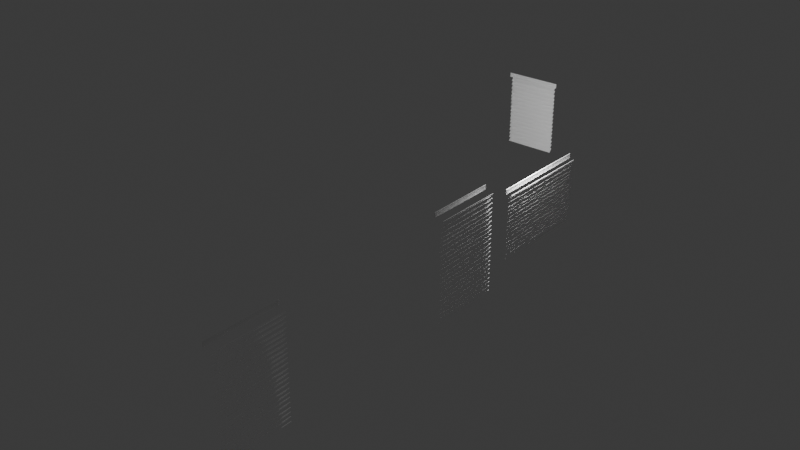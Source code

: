 # Source: Window_Shades_Bed_and_Bath.blend  (saved by Blender 4.0.36; exported with 4.5.12 LTS)
import bpy
from mathutils import Matrix  # noqa: F401  (used for matrix-valued properties, if any)

bpy.ops.wm.read_factory_settings(use_empty=True)
scene = bpy.context.scene
scene.name = 'Scene'

# ---- collections
col_collection = bpy.data.collections.new('Collection'); scene.collection.children.link(col_collection)

# ---- materials (node trees are filled in below, after node groups)
mat_material_008 = bpy.data.materials.new('Material.008')
mat_material_008.use_transparent_shadow = False
mat_material_036 = bpy.data.materials.new('Material.036')
mat_material_036.use_transparent_shadow = False

# ---- material node trees
mat_material_008.use_nodes = True; mat_material_008.node_tree.nodes.clear()
_N = mat_material_008.node_tree.nodes; _L = mat_material_008.node_tree.links
n0 = _N.new('ShaderNodeBsdfPrincipled'); n0.name = 'Principled BSDF'; n0.location = (10, 300)
n0.inputs[0].default_value = (0.9001, 0.9001, 0.9001, 1.0)
n0.inputs[2].default_value = 0.0
n0.inputs[3].default_value = 1.0
n0.inputs[13].default_value = 0.3491
n0.inputs[25].default_value = 1.0
n1 = _N.new('ShaderNodeOutputMaterial'); n1.name = 'Material Output'; n1.location = (300, 300)
_L.new(n0.outputs[0], n1.inputs[0])
n1.is_active_output = True
mat_material_036.use_nodes = True; mat_material_036.node_tree.nodes.clear()
_N = mat_material_036.node_tree.nodes; _L = mat_material_036.node_tree.links
n0 = _N.new('ShaderNodeBsdfPrincipled'); n0.name = 'Principled BSDF'; n0.location = (10, 300)
n0.inputs[0].default_value = (1.0, 1.0, 1.0, 1.0)
n0.inputs[3].default_value = 1.45
n1 = _N.new('ShaderNodeOutputMaterial'); n1.name = 'Material Output'; n1.location = (300, 300)
_L.new(n0.outputs[0], n1.inputs[0])
n1.is_active_output = True

# ---- world
world_world = bpy.data.worlds.new('World'); scene.world = world_world
world_world.use_nodes = True; world_world.node_tree.nodes.clear()
_N = world_world.node_tree.nodes; _L = world_world.node_tree.links
n0 = _N.new('ShaderNodeOutputWorld'); n0.name = 'World Output'; n0.location = (300, 300)
n1 = _N.new('ShaderNodeBackground'); n1.name = 'Background'; n1.location = (10, 300)
n1.inputs[0].default_value = (0.05088, 0.05088, 0.05088, 1.0)
_L.new(n1.outputs[0], n0.inputs[0])
n0.is_active_output = True
world_world.color = (0.05088, 0.05088, 0.05088)
world_world.use_sun_shadow = False
world_world.sun_shadow_jitter_overblur = 0.0

# ---- lights
light_light = bpy.data.lights.new('Light', 'POINT')
light_light.transmission_factor = 0.0
light_light.use_soft_falloff = False
light_light.energy = 1000.0
light_light.shadow_soft_size = 0.1
light_light.shadow_maximum_resolution = 0.006
light_light.use_absolute_resolution = True

# ---- meshes
me_cube_391 = bpy.data.meshes.new('Cube.391')
me_cube_391.from_pydata([(-0.1993, 1.62, -1.167), (-0.1993, 1.775, -1.167), (-0.1993, 1.62, 1.185), (-0.1993, 1.775, 1.185), (-0.2317, 1.62, -1.167), (-0.2214, 1.775, -1.167), (-0.2317, 1.62, 1.185), (-0.2214, 1.775, 1.185), (-0.1993, 1.642, -1.167), (-0.1993, 1.665, -1.167), (-0.1993, 1.687, -1.167), (-0.1993, 1.709, -1.167), (-0.1993, 1.731, -1.167), (-0.1993, 1.753, -1.167), (-0.1993, 1.753, 1.185), (-0.1993, 1.731, 1.185), (-0.1993, 1.709, 1.185), (-0.1993, 1.687, 1.185), (-0.1993, 1.665, 1.185), (-0.1993, 1.642, 1.185), (-0.2278, 1.753, 1.185), (-0.2278, 1.731, 1.185), (-0.2214, 1.709, 1.185), (-0.2317, 1.687, 1.185), (-0.2317, 1.665, 1.185), (-0.2317, 1.642, 1.185), (-0.2278, 1.753, -1.167), (-0.2278, 1.731, -1.167), (-0.2214, 1.709, -1.167), (-0.2317, 1.687, -1.167), (-0.2317, 1.665, -1.167), (-0.2317, 1.642, -1.167), (-0.05197, -1.721, -1.14), (-0.05564, -1.721, 1.139), (0.0624, -1.584, -1.14), (0.05873, -1.584, 1.139), (-0.04038, -1.73, -1.14), (-0.04405, -1.73, 1.139), (0.07399, -1.594, -1.14), (0.07032, -1.594, 1.139), (-0.05197, -1.571, -1.14), (-0.05564, -1.571, 1.139), (0.0624, -1.435, -1.14), (0.05873, -1.435, 1.139), (-0.04038, -1.581, -1.14), (-0.04405, -1.581, 1.139), (0.07399, -1.444, -1.14), (0.07032, -1.444, 1.139), (-0.05197, -1.433, -1.14), (-0.05564, -1.433, 1.139), (0.0624, -1.297, -1.14), (0.05873, -1.297, 1.139), (-0.04038, -1.443, -1.14), (-0.04405, -1.443, 1.139), (0.07399, -1.307, -1.14), (0.07032, -1.307, 1.139), (-0.05197, -1.3, -1.14), (-0.05564, -1.3, 1.139), (0.0624, -1.164, -1.14), (0.05873, -1.164, 1.139), (-0.04038, -1.31, -1.14), (-0.04405, -1.31, 1.139), (0.07399, -1.174, -1.14), (0.07032, -1.174, 1.139), (-0.05197, -1.142, -1.14), (-0.05564, -1.142, 1.139), (0.0624, -1.005, -1.14), (0.05873, -1.005, 1.139), (-0.04038, -1.152, -1.14), (-0.04405, -1.152, 1.139), (0.07399, -1.015, -1.14), (0.07032, -1.015, 1.139), (-0.05197, -0.9924, -1.14), (-0.05564, -0.9924, 1.139), (0.0624, -0.8561, -1.14), (0.05873, -0.8561, 1.139), (-0.04038, -1.002, -1.14), (-0.04405, -1.002, 1.139), (0.07399, -0.8658, -1.14), (0.07032, -0.8658, 1.139), (-0.05197, -0.8545, -1.14), (-0.05564, -0.8545, 1.139), (0.0624, -0.7182, -1.14), (0.05873, -0.7182, 1.139), (-0.04038, -0.8642, -1.14), (-0.04405, -0.8642, 1.139), (0.07399, -0.7279, -1.14), (0.07032, -0.7279, 1.139), (-0.05197, -0.7215, -1.14), (-0.05564, -0.7215, 1.139), (0.0624, -0.5852, -1.14), (0.05873, -0.5852, 1.139), (-0.04038, -0.7313, -1.14), (-0.04405, -0.7313, 1.139), (0.07399, -0.595, -1.14), (0.07032, -0.595, 1.139), (-0.05197, -0.5661, -1.14), (-0.05564, -0.5661, 1.139), (0.0624, -0.4298, -1.14), (0.05873, -0.4298, 1.139), (-0.04038, -0.5758, -1.14), (-0.04405, -0.5758, 1.139), (0.07399, -0.4395, -1.14), (0.07032, -0.4395, 1.139), (-0.05197, -0.4166, -1.14), (-0.05564, -0.4166, 1.139), (0.0624, -0.2803, -1.14), (0.05873, -0.2803, 1.139), (-0.04038, -0.4264, -1.14), (-0.04405, -0.4264, 1.139), (0.07399, -0.2901, -1.14), (0.07032, -0.2901, 1.139), (-0.05197, -0.2788, -1.14), (-0.05564, -0.2788, 1.139), (0.0624, -0.1425, -1.14), (0.05873, -0.1425, 1.139), (-0.04038, -0.2885, -1.14), (-0.04405, -0.2885, 1.139), (0.07399, -0.1522, -1.14), (0.07032, -0.1522, 1.139), (-0.05197, -0.1458, -1.14), (-0.05564, -0.1458, 1.139), (0.0624, -0.009523, -1.14), (0.05873, -0.009523, 1.139), (-0.04038, -0.1555, -1.14), (-0.04405, -0.1555, 1.139), (0.07399, -0.01925, -1.14), (0.07032, -0.01925, 1.139), (-0.05197, 0.01264, -1.14), (-0.05564, 0.01264, 1.139), (0.0624, 0.1489, -1.14), (0.05873, 0.1489, 1.139), (-0.04038, 0.002911, -1.14), (-0.04405, 0.002911, 1.139), (0.07399, 0.1392, -1.14), (0.07032, 0.1392, 1.139), (-0.05197, 0.1621, -1.14), (-0.05564, 0.1621, 1.139), (0.0624, 0.2984, -1.14), (0.05873, 0.2984, 1.139), (-0.04038, 0.1524, -1.14), (-0.04405, 0.1524, 1.139), (0.07399, 0.2887, -1.14), (0.07032, 0.2887, 1.139), (-0.05197, 0.2999, -1.14), (-0.05564, 0.2999, 1.139), (0.0624, 0.4362, -1.14), (0.05873, 0.4362, 1.139), (-0.04038, 0.2902, -1.14), (-0.04405, 0.2902, 1.139), (0.07399, 0.4265, -1.14), (0.07032, 0.4265, 1.139), (-0.05197, 0.4329, -1.14), (-0.05564, 0.4329, 1.139), (0.0624, 0.5692, -1.14), (0.05873, 0.5692, 1.139), (-0.04038, 0.4232, -1.14), (-0.04405, 0.4232, 1.139), (0.07399, 0.5595, -1.14), (0.07032, 0.5595, 1.139), (-0.05197, 0.5823, -1.14), (-0.05564, 0.5823, 1.139), (0.0624, 0.7186, -1.14), (0.05873, 0.7186, 1.139), (-0.04038, 0.5726, -1.14), (-0.04405, 0.5726, 1.139), (0.07399, 0.7089, -1.14), (0.07032, 0.7089, 1.139), (-0.05197, 0.7318, -1.14), (-0.05564, 0.7318, 1.139), (0.0624, 0.8681, -1.14), (0.05873, 0.8681, 1.139), (-0.04038, 0.722, -1.14), (-0.04405, 0.722, 1.139), (0.07399, 0.8583, -1.14), (0.07032, 0.8583, 1.139), (-0.05197, 0.8696, -1.14), (-0.05564, 0.8696, 1.139), (0.0624, 1.006, -1.14), (0.05873, 1.006, 1.139), (-0.04038, 0.8599, -1.14), (-0.04405, 0.8599, 1.139), (0.07399, 0.9962, -1.14), (0.07032, 0.9962, 1.139), (-0.05197, 1.003, -1.14), (-0.05564, 1.003, 1.139), (0.0624, 1.139, -1.14), (0.05873, 1.139, 1.139), (-0.04038, 0.9928, -1.14), (-0.04405, 0.9928, 1.139), (0.07399, 1.129, -1.14), (0.07032, 1.129, 1.139), (-0.05197, 1.161, -1.14), (-0.05564, 1.161, 1.139), (0.0624, 1.297, -1.14), (0.05873, 1.297, 1.139), (-0.04038, 1.151, -1.14), (-0.04405, 1.151, 1.139), (0.07399, 1.288, -1.14), (0.07032, 1.288, 1.139), (-0.05197, 1.31, -1.14), (-0.05564, 1.31, 1.139), (0.0624, 1.447, -1.14), (0.05873, 1.447, 1.139), (-0.04038, 1.301, -1.14), (-0.04405, 1.301, 1.139), (0.07399, 1.437, -1.14), (0.07032, 1.437, 1.139), (-0.05197, 1.448, -1.14), (-0.05564, 1.448, 1.139), (0.0624, 1.585, -1.14), (0.05873, 1.585, 1.139), (-0.04038, 1.439, -1.14), (-0.04405, 1.439, 1.139), (0.07399, 1.575, -1.14), (0.07032, 1.575, 1.139)], [], [(13, 1, 3, 14), (14, 3, 7, 20), (20, 7, 5, 26), (26, 5, 1, 13), (2, 6, 4, 0), (7, 3, 1, 5), (4, 31, 8, 0), (31, 30, 9, 8), (30, 29, 10, 9), (29, 28, 11, 10), (28, 27, 12, 11), (27, 26, 13, 12), (6, 25, 31, 4), (25, 24, 30, 31), (24, 23, 29, 30), (23, 22, 28, 29), (22, 21, 27, 28), (21, 20, 26, 27), (2, 19, 25, 6), (19, 18, 24, 25), (18, 17, 23, 24), (17, 16, 22, 23), (16, 15, 21, 22), (15, 14, 20, 21), (0, 8, 19, 2), (8, 9, 18, 19), (9, 10, 17, 18), (10, 11, 16, 17), (11, 12, 15, 16), (12, 13, 14, 15), (32, 33, 35, 34), (36, 38, 39, 37), (32, 34, 38, 36), (33, 32, 36, 37), (35, 33, 37, 39), (34, 35, 39, 38), (40, 41, 43, 42), (44, 46, 47, 45), (40, 42, 46, 44), (41, 40, 44, 45), (43, 41, 45, 47), (42, 43, 47, 46), (48, 49, 51, 50), (52, 54, 55, 53), (48, 50, 54, 52), (49, 48, 52, 53), (51, 49, 53, 55), (50, 51, 55, 54), (56, 57, 59, 58), (60, 62, 63, 61), (56, 58, 62, 60), (57, 56, 60, 61), (59, 57, 61, 63), (58, 59, 63, 62), (64, 65, 67, 66), (68, 70, 71, 69), (64, 66, 70, 68), (65, 64, 68, 69), (67, 65, 69, 71), (66, 67, 71, 70), (72, 73, 75, 74), (76, 78, 79, 77), (72, 74, 78, 76), (73, 72, 76, 77), (75, 73, 77, 79), (74, 75, 79, 78), (80, 81, 83, 82), (84, 86, 87, 85), (80, 82, 86, 84), (81, 80, 84, 85), (83, 81, 85, 87), (82, 83, 87, 86), (88, 89, 91, 90), (92, 94, 95, 93), (88, 90, 94, 92), (89, 88, 92, 93), (91, 89, 93, 95), (90, 91, 95, 94), (96, 97, 99, 98), (100, 102, 103, 101), (96, 98, 102, 100), (97, 96, 100, 101), (99, 97, 101, 103), (98, 99, 103, 102), (104, 105, 107, 106), (108, 110, 111, 109), (104, 106, 110, 108), (105, 104, 108, 109), (107, 105, 109, 111), (106, 107, 111, 110), (112, 113, 115, 114), (116, 118, 119, 117), (112, 114, 118, 116), (113, 112, 116, 117), (115, 113, 117, 119), (114, 115, 119, 118), (120, 121, 123, 122), (124, 126, 127, 125), (120, 122, 126, 124), (121, 120, 124, 125), (123, 121, 125, 127), (122, 123, 127, 126), (128, 129, 131, 130), (132, 134, 135, 133), (128, 130, 134, 132), (129, 128, 132, 133), (131, 129, 133, 135), (130, 131, 135, 134), (136, 137, 139, 138), (140, 142, 143, 141), (136, 138, 142, 140), (137, 136, 140, 141), (139, 137, 141, 143), (138, 139, 143, 142), (144, 145, 147, 146), (148, 150, 151, 149), (144, 146, 150, 148), (145, 144, 148, 149), (147, 145, 149, 151), (146, 147, 151, 150), (152, 153, 155, 154), (156, 158, 159, 157), (152, 154, 158, 156), (153, 152, 156, 157), (155, 153, 157, 159), (154, 155, 159, 158), (160, 161, 163, 162), (164, 166, 167, 165), (160, 162, 166, 164), (161, 160, 164, 165), (163, 161, 165, 167), (162, 163, 167, 166), (168, 169, 171, 170), (172, 174, 175, 173), (168, 170, 174, 172), (169, 168, 172, 173), (171, 169, 173, 175), (170, 171, 175, 174), (176, 177, 179, 178), (180, 182, 183, 181), (176, 178, 182, 180), (177, 176, 180, 181), (179, 177, 181, 183), (178, 179, 183, 182), (184, 185, 187, 186), (188, 190, 191, 189), (184, 186, 190, 188), (185, 184, 188, 189), (187, 185, 189, 191), (186, 187, 191, 190), (192, 193, 195, 194), (196, 198, 199, 197), (192, 194, 198, 196), (193, 192, 196, 197), (195, 193, 197, 199), (194, 195, 199, 198), (200, 201, 203, 202), (204, 206, 207, 205), (200, 202, 206, 204), (201, 200, 204, 205), (203, 201, 205, 207), (202, 203, 207, 206), (208, 209, 211, 210), (212, 214, 215, 213), (208, 210, 214, 212), (209, 208, 212, 213), (211, 209, 213, 215), (210, 211, 215, 214)])
me_cube_391.polygons.foreach_set('material_index', [0, 0, 0, 0, 0, 0, 0, 0, 0, 0, 0, 0, 0, 0, 0, 0, 0, 0, 0, 0, 0, 0, 0, 0, 0, 0, 0, 0, 0, 0, 1, 1, 1, 1, 1, 1, 1, 1, 1, 1, 1, 1, 1, 1, 1, 1, 1, 1, 1, 1, 1, 1, 1, 1, 1, 1, 1, 1, 1, 1, 1, 1, 1, 1, 1, 1, 1, 1, 1, 1, 1, 1, 1, 1, 1, 1, 1, 1, 1, 1, 1, 1, 1, 1, 1, 1, 1, 1, 1, 1, 1, 1, 1, 1, 1, 1, 1, 1, 1, 1, 1, 1, 1, 1, 1, 1, 1, 1, 1, 1, 1, 1, 1, 1, 1, 1, 1, 1, 1, 1, 1, 1, 1, 1, 1, 1, 1, 1, 1, 1, 1, 1, 1, 1, 1, 1, 1, 1, 1, 1, 1, 1, 1, 1, 1, 1, 1, 1, 1, 1, 1, 1, 1, 1, 1, 1, 1, 1, 1, 1, 1, 1, 1, 1, 1, 1, 1, 1])
_uv = me_cube_391.uv_layers.new(name='UVMap')
_uv.uv.foreach_set('vector', [0.5893, 0.0, 0.625, 0.0, 0.625, 0.25, 0.5893, 0.25, 0.5893, 0.25, 0.625, 0.25, 0.625, 0.5, 0.5893, 0.5, 0.5893, 0.5, 0.625, 0.5, 0.625, 0.75, 0.5893, 0.75, 0.5893, 0.75, 0.625, 0.75, 0.625, 1.0, 0.5893, 1.0, 0.125, 0.5, 0.375, 0.5, 0.375, 0.75, 0.125, 0.75, 0.625, 0.5, 0.875, 0.5, 0.875, 0.75, 0.625, 0.75, 0.375, 0.75, 0.4107, 0.75, 0.4107, 1.0, 0.375, 1.0, 0.4107, 0.75, 0.4464, 0.75, 0.4464, 1.0, 0.4107, 1.0, 0.4464, 0.75, 0.4821, 0.75, 0.4821, 1.0, 0.4464, 1.0, 0.4821, 0.75, 0.5179, 0.75, 0.5179, 1.0, 0.4821, 1.0, 0.5179, 0.75, 0.5536, 0.75, 0.5536, 1.0, 0.5179, 1.0, 0.5536, 0.75, 0.5893, 0.75, 0.5893, 1.0, 0.5536, 1.0, 0.375, 0.5, 0.4107, 0.5, 0.4107, 0.75, 0.375, 0.75, 0.4107, 0.5, 0.4464, 0.5, 0.4464, 0.75, 0.4107, 0.75, 0.4464, 0.5, 0.4821, 0.5, 0.4821, 0.75, 0.4464, 0.75, 0.4821, 0.5, 0.5179, 0.5, 0.5179, 0.75, 0.4821, 0.75, 0.5179, 0.5, 0.5536, 0.5, 0.5536, 0.75, 0.5179, 0.75, 0.5536, 0.5, 0.5893, 0.5, 0.5893, 0.75, 0.5536, 0.75, 0.375, 0.25, 0.4107, 0.25, 0.4107, 0.5, 0.375, 0.5, 0.4107, 0.25, 0.4464, 0.25, 0.4464, 0.5, 0.4107, 0.5, 0.4464, 0.25, 0.4821, 0.25, 0.4821, 0.5, 0.4464, 0.5, 0.4821, 0.25, 0.5179, 0.25, 0.5179, 0.5, 0.4821, 0.5, 0.5179, 0.25, 0.5536, 0.25, 0.5536, 0.5, 0.5179, 0.5, 0.5536, 0.25, 0.5893, 0.25, 0.5893, 0.5, 0.5536, 0.5, 0.375, 0.0, 0.4107, 0.0, 0.4107, 0.25, 0.375, 0.25, 0.4107, 0.0, 0.4464, 0.0, 0.4464, 0.25, 0.4107, 0.25, 0.4464, 0.0, 0.4821, 0.0, 0.4821, 0.25, 0.4464, 0.25, 0.4821, 0.0, 0.5179, 0.0, 0.5179, 0.25, 0.4821, 0.25, 0.5179, 0.0, 0.5536, 0.0, 0.5536, 0.25, 0.5179, 0.25, 0.5536, 0.0, 0.5893, 0.0, 0.5893, 0.25, 0.5536, 0.25, 0.0, 0.0, 1.0, 0.0, 1.0, 1.0, 0.0, 1.0, 0.0, 0.0, 0.0, 1.0, 1.0, 1.0, 1.0, 0.0, 0.0, 0.0, 0.0, 1.0, 0.0, 1.0, 0.0, 0.0, 1.0, 0.0, 0.0, 0.0, 0.0, 0.0, 1.0, 0.0, 1.0, 1.0, 1.0, 0.0, 1.0, 0.0, 1.0, 1.0, 0.0, 1.0, 1.0, 1.0, 1.0, 1.0, 0.0, 1.0, 0.0, 0.0, 1.0, 0.0, 1.0, 1.0, 0.0, 1.0, 0.0, 0.0, 0.0, 1.0, 1.0, 1.0, 1.0, 0.0, 0.0, 0.0, 0.0, 1.0, 0.0, 1.0, 0.0, 0.0, 1.0, 0.0, 0.0, 0.0, 0.0, 0.0, 1.0, 0.0, 1.0, 1.0, 1.0, 0.0, 1.0, 0.0, 1.0, 1.0, 0.0, 1.0, 1.0, 1.0, 1.0, 1.0, 0.0, 1.0, 0.0, 0.0, 1.0, 0.0, 1.0, 1.0, 0.0, 1.0, 0.0, 0.0, 0.0, 1.0, 1.0, 1.0, 1.0, 0.0, 0.0, 0.0, 0.0, 1.0, 0.0, 1.0, 0.0, 0.0, 1.0, 0.0, 0.0, 0.0, 0.0, 0.0, 1.0, 0.0, 1.0, 1.0, 1.0, 0.0, 1.0, 0.0, 1.0, 1.0, 0.0, 1.0, 1.0, 1.0, 1.0, 1.0, 0.0, 1.0, 0.0, 0.0, 1.0, 0.0, 1.0, 1.0, 0.0, 1.0, 0.0, 0.0, 0.0, 1.0, 1.0, 1.0, 1.0, 0.0, 0.0, 0.0, 0.0, 1.0, 0.0, 1.0, 0.0, 0.0, 1.0, 0.0, 0.0, 0.0, 0.0, 0.0, 1.0, 0.0, 1.0, 1.0, 1.0, 0.0, 1.0, 0.0, 1.0, 1.0, 0.0, 1.0, 1.0, 1.0, 1.0, 1.0, 0.0, 1.0, 0.0, 0.0, 1.0, 0.0, 1.0, 1.0, 0.0, 1.0, 0.0, 0.0, 0.0, 1.0, 1.0, 1.0, 1.0, 0.0, 0.0, 0.0, 0.0, 1.0, 0.0, 1.0, 0.0, 0.0, 1.0, 0.0, 0.0, 0.0, 0.0, 0.0, 1.0, 0.0, 1.0, 1.0, 1.0, 0.0, 1.0, 0.0, 1.0, 1.0, 0.0, 1.0, 1.0, 1.0, 1.0, 1.0, 0.0, 1.0, 0.0, 0.0, 1.0, 0.0, 1.0, 1.0, 0.0, 1.0, 0.0, 0.0, 0.0, 1.0, 1.0, 1.0, 1.0, 0.0, 0.0, 0.0, 0.0, 1.0, 0.0, 1.0, 0.0, 0.0, 1.0, 0.0, 0.0, 0.0, 0.0, 0.0, 1.0, 0.0, 1.0, 1.0, 1.0, 0.0, 1.0, 0.0, 1.0, 1.0, 0.0, 1.0, 1.0, 1.0, 1.0, 1.0, 0.0, 1.0, 0.0, 0.0, 1.0, 0.0, 1.0, 1.0, 0.0, 1.0, 0.0, 0.0, 0.0, 1.0, 1.0, 1.0, 1.0, 0.0, 0.0, 0.0, 0.0, 1.0, 0.0, 1.0, 0.0, 0.0, 1.0, 0.0, 0.0, 0.0, 0.0, 0.0, 1.0, 0.0, 1.0, 1.0, 1.0, 0.0, 1.0, 0.0, 1.0, 1.0, 0.0, 1.0, 1.0, 1.0, 1.0, 1.0, 0.0, 1.0, 0.0, 0.0, 1.0, 0.0, 1.0, 1.0, 0.0, 1.0, 0.0, 0.0, 0.0, 1.0, 1.0, 1.0, 1.0, 0.0, 0.0, 0.0, 0.0, 1.0, 0.0, 1.0, 0.0, 0.0, 1.0, 0.0, 0.0, 0.0, 0.0, 0.0, 1.0, 0.0, 1.0, 1.0, 1.0, 0.0, 1.0, 0.0, 1.0, 1.0, 0.0, 1.0, 1.0, 1.0, 1.0, 1.0, 0.0, 1.0, 0.0, 0.0, 1.0, 0.0, 1.0, 1.0, 0.0, 1.0, 0.0, 0.0, 0.0, 1.0, 1.0, 1.0, 1.0, 0.0, 0.0, 0.0, 0.0, 1.0, 0.0, 1.0, 0.0, 0.0, 1.0, 0.0, 0.0, 0.0, 0.0, 0.0, 1.0, 0.0, 1.0, 1.0, 1.0, 0.0, 1.0, 0.0, 1.0, 1.0, 0.0, 1.0, 1.0, 1.0, 1.0, 1.0, 0.0, 1.0, 0.0, 0.0, 1.0, 0.0, 1.0, 1.0, 0.0, 1.0, 0.0, 0.0, 0.0, 1.0, 1.0, 1.0, 1.0, 0.0, 0.0, 0.0, 0.0, 1.0, 0.0, 1.0, 0.0, 0.0, 1.0, 0.0, 0.0, 0.0, 0.0, 0.0, 1.0, 0.0, 1.0, 1.0, 1.0, 0.0, 1.0, 0.0, 1.0, 1.0, 0.0, 1.0, 1.0, 1.0, 1.0, 1.0, 0.0, 1.0, 0.0, 0.0, 1.0, 0.0, 1.0, 1.0, 0.0, 1.0, 0.0, 0.0, 0.0, 1.0, 1.0, 1.0, 1.0, 0.0, 0.0, 0.0, 0.0, 1.0, 0.0, 1.0, 0.0, 0.0, 1.0, 0.0, 0.0, 0.0, 0.0, 0.0, 1.0, 0.0, 1.0, 1.0, 1.0, 0.0, 1.0, 0.0, 1.0, 1.0, 0.0, 1.0, 1.0, 1.0, 1.0, 1.0, 0.0, 1.0, 0.0, 0.0, 1.0, 0.0, 1.0, 1.0, 0.0, 1.0, 0.0, 0.0, 0.0, 1.0, 1.0, 1.0, 1.0, 0.0, 0.0, 0.0, 0.0, 1.0, 0.0, 1.0, 0.0, 0.0, 1.0, 0.0, 0.0, 0.0, 0.0, 0.0, 1.0, 0.0, 1.0, 1.0, 1.0, 0.0, 1.0, 0.0, 1.0, 1.0, 0.0, 1.0, 1.0, 1.0, 1.0, 1.0, 0.0, 1.0, 0.0, 0.0, 1.0, 0.0, 1.0, 1.0, 0.0, 1.0, 0.0, 0.0, 0.0, 1.0, 1.0, 1.0, 1.0, 0.0, 0.0, 0.0, 0.0, 1.0, 0.0, 1.0, 0.0, 0.0, 1.0, 0.0, 0.0, 0.0, 0.0, 0.0, 1.0, 0.0, 1.0, 1.0, 1.0, 0.0, 1.0, 0.0, 1.0, 1.0, 0.0, 1.0, 1.0, 1.0, 1.0, 1.0, 0.0, 1.0, 0.0, 0.0, 1.0, 0.0, 1.0, 1.0, 0.0, 1.0, 0.0, 0.0, 0.0, 1.0, 1.0, 1.0, 1.0, 0.0, 0.0, 0.0, 0.0, 1.0, 0.0, 1.0, 0.0, 0.0, 1.0, 0.0, 0.0, 0.0, 0.0, 0.0, 1.0, 0.0, 1.0, 1.0, 1.0, 0.0, 1.0, 0.0, 1.0, 1.0, 0.0, 1.0, 1.0, 1.0, 1.0, 1.0, 0.0, 1.0, 0.0, 0.0, 1.0, 0.0, 1.0, 1.0, 0.0, 1.0, 0.0, 0.0, 0.0, 1.0, 1.0, 1.0, 1.0, 0.0, 0.0, 0.0, 0.0, 1.0, 0.0, 1.0, 0.0, 0.0, 1.0, 0.0, 0.0, 0.0, 0.0, 0.0, 1.0, 0.0, 1.0, 1.0, 1.0, 0.0, 1.0, 0.0, 1.0, 1.0, 0.0, 1.0, 1.0, 1.0, 1.0, 1.0, 0.0, 1.0, 0.0, 0.0, 1.0, 0.0, 1.0, 1.0, 0.0, 1.0, 0.0, 0.0, 0.0, 1.0, 1.0, 1.0, 1.0, 0.0, 0.0, 0.0, 0.0, 1.0, 0.0, 1.0, 0.0, 0.0, 1.0, 0.0, 0.0, 0.0, 0.0, 0.0, 1.0, 0.0, 1.0, 1.0, 1.0, 0.0, 1.0, 0.0, 1.0, 1.0, 0.0, 1.0, 1.0, 1.0, 1.0, 1.0, 0.0, 1.0, 0.0, 0.0, 1.0, 0.0, 1.0, 1.0, 0.0, 1.0, 0.0, 0.0, 0.0, 1.0, 1.0, 1.0, 1.0, 0.0, 0.0, 0.0, 0.0, 1.0, 0.0, 1.0, 0.0, 0.0, 1.0, 0.0, 0.0, 0.0, 0.0, 0.0, 1.0, 0.0, 1.0, 1.0, 1.0, 0.0, 1.0, 0.0, 1.0, 1.0, 0.0, 1.0, 1.0, 1.0, 1.0, 1.0, 0.0, 1.0, 0.0, 0.0, 1.0, 0.0, 1.0, 1.0, 0.0, 1.0, 0.0, 0.0, 0.0, 1.0, 1.0, 1.0, 1.0, 0.0, 0.0, 0.0, 0.0, 1.0, 0.0, 1.0, 0.0, 0.0, 1.0, 0.0, 0.0, 0.0, 0.0, 0.0, 1.0, 0.0, 1.0, 1.0, 1.0, 0.0, 1.0, 0.0, 1.0, 1.0, 0.0, 1.0, 1.0, 1.0, 1.0, 1.0, 0.0, 1.0, 0.0, 0.0, 1.0, 0.0, 1.0, 1.0, 0.0, 1.0, 0.0, 0.0, 0.0, 1.0, 1.0, 1.0, 1.0, 0.0, 0.0, 0.0, 0.0, 1.0, 0.0, 1.0, 0.0, 0.0, 1.0, 0.0, 0.0, 0.0, 0.0, 0.0, 1.0, 0.0, 1.0, 1.0, 1.0, 0.0, 1.0, 0.0, 1.0, 1.0, 0.0, 1.0, 1.0, 1.0, 1.0, 1.0, 0.0, 1.0, 0.0, 0.0, 1.0, 0.0, 1.0, 1.0, 0.0, 1.0, 0.0, 0.0, 0.0, 1.0, 1.0, 1.0, 1.0, 0.0, 0.0, 0.0, 0.0, 1.0, 0.0, 1.0, 0.0, 0.0, 1.0, 0.0, 0.0, 0.0, 0.0, 0.0, 1.0, 0.0, 1.0, 1.0, 1.0, 0.0, 1.0, 0.0, 1.0, 1.0, 0.0, 1.0, 1.0, 1.0, 1.0, 1.0, 0.0, 1.0, 0.0, 0.0, 1.0, 0.0, 1.0, 1.0, 0.0, 1.0, 0.0, 0.0, 0.0, 1.0, 1.0, 1.0, 1.0, 0.0, 0.0, 0.0, 0.0, 1.0, 0.0, 1.0, 0.0, 0.0, 1.0, 0.0, 0.0, 0.0, 0.0, 0.0, 1.0, 0.0, 1.0, 1.0, 1.0, 0.0, 1.0, 0.0, 1.0, 1.0, 0.0, 1.0, 1.0, 1.0, 1.0, 1.0, 0.0, 1.0, 0.0, 0.0, 1.0, 0.0, 1.0, 1.0, 0.0, 1.0, 0.0, 0.0, 0.0, 1.0, 1.0, 1.0, 1.0, 0.0, 0.0, 0.0, 0.0, 1.0, 0.0, 1.0, 0.0, 0.0, 1.0, 0.0, 0.0, 0.0, 0.0, 0.0, 1.0, 0.0, 1.0, 1.0, 1.0, 0.0, 1.0, 0.0, 1.0, 1.0, 0.0, 1.0, 1.0, 1.0, 1.0, 1.0, 0.0, 1.0, 0.0, 0.0, 1.0, 0.0, 1.0, 1.0, 0.0, 1.0, 0.0, 0.0, 0.0, 1.0, 1.0, 1.0, 1.0, 0.0, 0.0, 0.0, 0.0, 1.0, 0.0, 1.0, 0.0, 0.0, 1.0, 0.0, 0.0, 0.0, 0.0, 0.0, 1.0, 0.0, 1.0, 1.0, 1.0, 0.0, 1.0, 0.0, 1.0, 1.0, 0.0, 1.0, 1.0, 1.0, 1.0, 1.0, 0.0, 1.0])
me_cube_391.materials.append(mat_material_008)
me_cube_391.materials.append(mat_material_036)
me_cube_391.update()
me_cube_392 = bpy.data.meshes.new('Cube.392')
me_cube_392.from_pydata([(-0.1993, 1.62, -1.207), (-0.1993, 1.775, -1.207), (-0.1993, 1.62, 1.144), (-0.1993, 1.775, 1.144), (-0.2317, 1.62, -1.207), (-0.2214, 1.775, -1.207), (-0.2317, 1.62, 1.144), (-0.2214, 1.775, 1.144), (-0.1993, 1.642, -1.207), (-0.1993, 1.665, -1.207), (-0.1993, 1.687, -1.207), (-0.1993, 1.709, -1.207), (-0.1993, 1.731, -1.207), (-0.1993, 1.753, -1.207), (-0.1993, 1.753, 1.144), (-0.1993, 1.731, 1.144), (-0.1993, 1.709, 1.144), (-0.1993, 1.687, 1.144), (-0.1993, 1.665, 1.144), (-0.1993, 1.642, 1.144), (-0.2278, 1.753, 1.144), (-0.2278, 1.731, 1.144), (-0.2214, 1.709, 1.144), (-0.2317, 1.687, 1.144), (-0.2317, 1.665, 1.144), (-0.2317, 1.642, 1.144), (-0.2278, 1.753, -1.207), (-0.2278, 1.731, -1.207), (-0.2214, 1.709, -1.207), (-0.2317, 1.687, -1.207), (-0.2317, 1.665, -1.207), (-0.2317, 1.642, -1.207), (-0.05197, -1.721, -1.138), (-0.05564, -1.721, 1.141), (0.0624, -1.584, -1.138), (0.05873, -1.584, 1.141), (-0.04038, -1.73, -1.138), (-0.04405, -1.73, 1.141), (0.07399, -1.594, -1.138), (0.07032, -1.594, 1.141), (-0.05197, -1.571, -1.138), (-0.05564, -1.571, 1.141), (0.0624, -1.435, -1.138), (0.05873, -1.435, 1.141), (-0.04038, -1.581, -1.138), (-0.04405, -1.581, 1.141), (0.07399, -1.444, -1.138), (0.07032, -1.444, 1.141), (-0.05197, -1.433, -1.138), (-0.05564, -1.433, 1.141), (0.0624, -1.297, -1.138), (0.05873, -1.297, 1.141), (-0.04038, -1.443, -1.138), (-0.04405, -1.443, 1.141), (0.07399, -1.307, -1.138), (0.07032, -1.307, 1.141), (-0.05197, -1.3, -1.138), (-0.05564, -1.3, 1.141), (0.0624, -1.164, -1.138), (0.05873, -1.164, 1.141), (-0.04038, -1.31, -1.138), (-0.04405, -1.31, 1.141), (0.07399, -1.174, -1.138), (0.07032, -1.174, 1.141), (-0.05197, -1.142, -1.138), (-0.05564, -1.142, 1.141), (0.0624, -1.005, -1.138), (0.05873, -1.005, 1.141), (-0.04038, -1.152, -1.138), (-0.04405, -1.152, 1.141), (0.07399, -1.015, -1.138), (0.07032, -1.015, 1.141), (-0.05197, -0.9924, -1.138), (-0.05564, -0.9924, 1.141), (0.0624, -0.8561, -1.138), (0.05873, -0.8561, 1.141), (-0.04038, -1.002, -1.138), (-0.04405, -1.002, 1.141), (0.07399, -0.8658, -1.138), (0.07032, -0.8658, 1.141), (-0.05197, -0.8545, -1.138), (-0.05564, -0.8545, 1.141), (0.0624, -0.7182, -1.138), (0.05873, -0.7182, 1.141), (-0.04038, -0.8642, -1.138), (-0.04405, -0.8642, 1.141), (0.07399, -0.7279, -1.138), (0.07032, -0.7279, 1.141), (-0.05197, -0.7215, -1.138), (-0.05564, -0.7215, 1.141), (0.0624, -0.5852, -1.138), (0.05873, -0.5852, 1.141), (-0.04038, -0.7313, -1.138), (-0.04405, -0.7313, 1.141), (0.07399, -0.595, -1.138), (0.07032, -0.595, 1.141), (-0.05197, -0.5661, -1.138), (-0.05564, -0.5661, 1.141), (0.0624, -0.4298, -1.138), (0.05873, -0.4298, 1.141), (-0.04038, -0.5758, -1.138), (-0.04405, -0.5758, 1.141), (0.07399, -0.4395, -1.138), (0.07032, -0.4395, 1.141), (-0.05197, -0.4166, -1.138), (-0.05564, -0.4166, 1.141), (0.0624, -0.2803, -1.138), (0.05873, -0.2803, 1.141), (-0.04038, -0.4264, -1.138), (-0.04405, -0.4264, 1.141), (0.07399, -0.2901, -1.138), (0.07032, -0.2901, 1.141), (-0.05197, -0.2788, -1.138), (-0.05564, -0.2788, 1.141), (0.0624, -0.1425, -1.138), (0.05873, -0.1425, 1.141), (-0.04038, -0.2885, -1.138), (-0.04405, -0.2885, 1.141), (0.07399, -0.1522, -1.138), (0.07032, -0.1522, 1.141), (-0.05197, -0.1458, -1.138), (-0.05564, -0.1458, 1.141), (0.0624, -0.009523, -1.138), (0.05873, -0.009523, 1.141), (-0.04038, -0.1555, -1.138), (-0.04405, -0.1555, 1.141), (0.07399, -0.01925, -1.138), (0.07032, -0.01925, 1.141), (-0.05197, 0.01264, -1.138), (-0.05564, 0.01264, 1.141), (0.0624, 0.1489, -1.138), (0.05873, 0.1489, 1.141), (-0.04038, 0.002911, -1.138), (-0.04405, 0.002911, 1.141), (0.07399, 0.1392, -1.138), (0.07032, 0.1392, 1.141), (-0.05197, 0.1621, -1.138), (-0.05564, 0.1621, 1.141), (0.0624, 0.2984, -1.138), (0.05873, 0.2984, 1.141), (-0.04038, 0.1524, -1.138), (-0.04405, 0.1524, 1.141), (0.07399, 0.2887, -1.138), (0.07032, 0.2887, 1.141), (-0.05197, 0.2999, -1.138), (-0.05564, 0.2999, 1.141), (0.0624, 0.4362, -1.138), (0.05873, 0.4362, 1.141), (-0.04038, 0.2902, -1.138), (-0.04405, 0.2902, 1.141), (0.07399, 0.4265, -1.138), (0.07032, 0.4265, 1.141), (-0.05197, 0.4329, -1.138), (-0.05564, 0.4329, 1.141), (0.0624, 0.5692, -1.138), (0.05873, 0.5692, 1.141), (-0.04038, 0.4232, -1.138), (-0.04405, 0.4232, 1.141), (0.07399, 0.5595, -1.138), (0.07032, 0.5595, 1.141), (-0.05197, 0.5823, -1.138), (-0.05564, 0.5823, 1.141), (0.0624, 0.7186, -1.138), (0.05873, 0.7186, 1.141), (-0.04038, 0.5726, -1.138), (-0.04405, 0.5726, 1.141), (0.07399, 0.7089, -1.138), (0.07032, 0.7089, 1.141), (-0.05197, 0.7318, -1.138), (-0.05564, 0.7318, 1.141), (0.0624, 0.8681, -1.138), (0.05873, 0.8681, 1.141), (-0.04038, 0.722, -1.138), (-0.04405, 0.722, 1.141), (0.07399, 0.8583, -1.138), (0.07032, 0.8583, 1.141), (-0.05197, 0.8696, -1.138), (-0.05564, 0.8696, 1.141), (0.0624, 1.006, -1.138), (0.05873, 1.006, 1.141), (-0.04038, 0.8599, -1.138), (-0.04405, 0.8599, 1.141), (0.07399, 0.9962, -1.138), (0.07032, 0.9962, 1.141), (-0.05197, 1.003, -1.138), (-0.05564, 1.003, 1.141), (0.0624, 1.139, -1.138), (0.05873, 1.139, 1.141), (-0.04038, 0.9928, -1.138), (-0.04405, 0.9928, 1.141), (0.07399, 1.129, -1.138), (0.07032, 1.129, 1.141), (-0.05197, 1.161, -1.138), (-0.05564, 1.161, 1.141), (0.0624, 1.297, -1.138), (0.05873, 1.297, 1.141), (-0.04038, 1.151, -1.138), (-0.04405, 1.151, 1.141), (0.07399, 1.288, -1.138), (0.07032, 1.288, 1.141), (-0.05197, 1.31, -1.138), (-0.05564, 1.31, 1.141), (0.0624, 1.447, -1.138), (0.05873, 1.447, 1.141), (-0.04038, 1.301, -1.138), (-0.04405, 1.301, 1.141), (0.07399, 1.437, -1.138), (0.07032, 1.437, 1.141), (-0.05197, 1.448, -1.138), (-0.05564, 1.448, 1.141), (0.0624, 1.585, -1.138), (0.05873, 1.585, 1.141), (-0.04038, 1.439, -1.138), (-0.04405, 1.439, 1.141), (0.07399, 1.575, -1.138), (0.07032, 1.575, 1.141)], [], [(13, 1, 3, 14), (14, 3, 7, 20), (20, 7, 5, 26), (26, 5, 1, 13), (2, 6, 4, 0), (7, 3, 1, 5), (4, 31, 8, 0), (31, 30, 9, 8), (30, 29, 10, 9), (29, 28, 11, 10), (28, 27, 12, 11), (27, 26, 13, 12), (6, 25, 31, 4), (25, 24, 30, 31), (24, 23, 29, 30), (23, 22, 28, 29), (22, 21, 27, 28), (21, 20, 26, 27), (2, 19, 25, 6), (19, 18, 24, 25), (18, 17, 23, 24), (17, 16, 22, 23), (16, 15, 21, 22), (15, 14, 20, 21), (0, 8, 19, 2), (8, 9, 18, 19), (9, 10, 17, 18), (10, 11, 16, 17), (11, 12, 15, 16), (12, 13, 14, 15), (32, 33, 35, 34), (36, 38, 39, 37), (32, 34, 38, 36), (33, 32, 36, 37), (35, 33, 37, 39), (34, 35, 39, 38), (40, 41, 43, 42), (44, 46, 47, 45), (40, 42, 46, 44), (41, 40, 44, 45), (43, 41, 45, 47), (42, 43, 47, 46), (48, 49, 51, 50), (52, 54, 55, 53), (48, 50, 54, 52), (49, 48, 52, 53), (51, 49, 53, 55), (50, 51, 55, 54), (56, 57, 59, 58), (60, 62, 63, 61), (56, 58, 62, 60), (57, 56, 60, 61), (59, 57, 61, 63), (58, 59, 63, 62), (64, 65, 67, 66), (68, 70, 71, 69), (64, 66, 70, 68), (65, 64, 68, 69), (67, 65, 69, 71), (66, 67, 71, 70), (72, 73, 75, 74), (76, 78, 79, 77), (72, 74, 78, 76), (73, 72, 76, 77), (75, 73, 77, 79), (74, 75, 79, 78), (80, 81, 83, 82), (84, 86, 87, 85), (80, 82, 86, 84), (81, 80, 84, 85), (83, 81, 85, 87), (82, 83, 87, 86), (88, 89, 91, 90), (92, 94, 95, 93), (88, 90, 94, 92), (89, 88, 92, 93), (91, 89, 93, 95), (90, 91, 95, 94), (96, 97, 99, 98), (100, 102, 103, 101), (96, 98, 102, 100), (97, 96, 100, 101), (99, 97, 101, 103), (98, 99, 103, 102), (104, 105, 107, 106), (108, 110, 111, 109), (104, 106, 110, 108), (105, 104, 108, 109), (107, 105, 109, 111), (106, 107, 111, 110), (112, 113, 115, 114), (116, 118, 119, 117), (112, 114, 118, 116), (113, 112, 116, 117), (115, 113, 117, 119), (114, 115, 119, 118), (120, 121, 123, 122), (124, 126, 127, 125), (120, 122, 126, 124), (121, 120, 124, 125), (123, 121, 125, 127), (122, 123, 127, 126), (128, 129, 131, 130), (132, 134, 135, 133), (128, 130, 134, 132), (129, 128, 132, 133), (131, 129, 133, 135), (130, 131, 135, 134), (136, 137, 139, 138), (140, 142, 143, 141), (136, 138, 142, 140), (137, 136, 140, 141), (139, 137, 141, 143), (138, 139, 143, 142), (144, 145, 147, 146), (148, 150, 151, 149), (144, 146, 150, 148), (145, 144, 148, 149), (147, 145, 149, 151), (146, 147, 151, 150), (152, 153, 155, 154), (156, 158, 159, 157), (152, 154, 158, 156), (153, 152, 156, 157), (155, 153, 157, 159), (154, 155, 159, 158), (160, 161, 163, 162), (164, 166, 167, 165), (160, 162, 166, 164), (161, 160, 164, 165), (163, 161, 165, 167), (162, 163, 167, 166), (168, 169, 171, 170), (172, 174, 175, 173), (168, 170, 174, 172), (169, 168, 172, 173), (171, 169, 173, 175), (170, 171, 175, 174), (176, 177, 179, 178), (180, 182, 183, 181), (176, 178, 182, 180), (177, 176, 180, 181), (179, 177, 181, 183), (178, 179, 183, 182), (184, 185, 187, 186), (188, 190, 191, 189), (184, 186, 190, 188), (185, 184, 188, 189), (187, 185, 189, 191), (186, 187, 191, 190), (192, 193, 195, 194), (196, 198, 199, 197), (192, 194, 198, 196), (193, 192, 196, 197), (195, 193, 197, 199), (194, 195, 199, 198), (200, 201, 203, 202), (204, 206, 207, 205), (200, 202, 206, 204), (201, 200, 204, 205), (203, 201, 205, 207), (202, 203, 207, 206), (208, 209, 211, 210), (212, 214, 215, 213), (208, 210, 214, 212), (209, 208, 212, 213), (211, 209, 213, 215), (210, 211, 215, 214)])
me_cube_392.polygons.foreach_set('material_index', [0, 0, 0, 0, 0, 0, 0, 0, 0, 0, 0, 0, 0, 0, 0, 0, 0, 0, 0, 0, 0, 0, 0, 0, 0, 0, 0, 0, 0, 0, 1, 1, 1, 1, 1, 1, 1, 1, 1, 1, 1, 1, 1, 1, 1, 1, 1, 1, 1, 1, 1, 1, 1, 1, 1, 1, 1, 1, 1, 1, 1, 1, 1, 1, 1, 1, 1, 1, 1, 1, 1, 1, 1, 1, 1, 1, 1, 1, 1, 1, 1, 1, 1, 1, 1, 1, 1, 1, 1, 1, 1, 1, 1, 1, 1, 1, 1, 1, 1, 1, 1, 1, 1, 1, 1, 1, 1, 1, 1, 1, 1, 1, 1, 1, 1, 1, 1, 1, 1, 1, 1, 1, 1, 1, 1, 1, 1, 1, 1, 1, 1, 1, 1, 1, 1, 1, 1, 1, 1, 1, 1, 1, 1, 1, 1, 1, 1, 1, 1, 1, 1, 1, 1, 1, 1, 1, 1, 1, 1, 1, 1, 1, 1, 1, 1, 1, 1, 1])
_uv = me_cube_392.uv_layers.new(name='UVMap')
_uv.uv.foreach_set('vector', [0.5893, 0.0, 0.625, 0.0, 0.625, 0.25, 0.5893, 0.25, 0.5893, 0.25, 0.625, 0.25, 0.625, 0.5, 0.5893, 0.5, 0.5893, 0.5, 0.625, 0.5, 0.625, 0.75, 0.5893, 0.75, 0.5893, 0.75, 0.625, 0.75, 0.625, 1.0, 0.5893, 1.0, 0.125, 0.5, 0.375, 0.5, 0.375, 0.75, 0.125, 0.75, 0.625, 0.5, 0.875, 0.5, 0.875, 0.75, 0.625, 0.75, 0.375, 0.75, 0.4107, 0.75, 0.4107, 1.0, 0.375, 1.0, 0.4107, 0.75, 0.4464, 0.75, 0.4464, 1.0, 0.4107, 1.0, 0.4464, 0.75, 0.4821, 0.75, 0.4821, 1.0, 0.4464, 1.0, 0.4821, 0.75, 0.5179, 0.75, 0.5179, 1.0, 0.4821, 1.0, 0.5179, 0.75, 0.5536, 0.75, 0.5536, 1.0, 0.5179, 1.0, 0.5536, 0.75, 0.5893, 0.75, 0.5893, 1.0, 0.5536, 1.0, 0.375, 0.5, 0.4107, 0.5, 0.4107, 0.75, 0.375, 0.75, 0.4107, 0.5, 0.4464, 0.5, 0.4464, 0.75, 0.4107, 0.75, 0.4464, 0.5, 0.4821, 0.5, 0.4821, 0.75, 0.4464, 0.75, 0.4821, 0.5, 0.5179, 0.5, 0.5179, 0.75, 0.4821, 0.75, 0.5179, 0.5, 0.5536, 0.5, 0.5536, 0.75, 0.5179, 0.75, 0.5536, 0.5, 0.5893, 0.5, 0.5893, 0.75, 0.5536, 0.75, 0.375, 0.25, 0.4107, 0.25, 0.4107, 0.5, 0.375, 0.5, 0.4107, 0.25, 0.4464, 0.25, 0.4464, 0.5, 0.4107, 0.5, 0.4464, 0.25, 0.4821, 0.25, 0.4821, 0.5, 0.4464, 0.5, 0.4821, 0.25, 0.5179, 0.25, 0.5179, 0.5, 0.4821, 0.5, 0.5179, 0.25, 0.5536, 0.25, 0.5536, 0.5, 0.5179, 0.5, 0.5536, 0.25, 0.5893, 0.25, 0.5893, 0.5, 0.5536, 0.5, 0.375, 0.0, 0.4107, 0.0, 0.4107, 0.25, 0.375, 0.25, 0.4107, 0.0, 0.4464, 0.0, 0.4464, 0.25, 0.4107, 0.25, 0.4464, 0.0, 0.4821, 0.0, 0.4821, 0.25, 0.4464, 0.25, 0.4821, 0.0, 0.5179, 0.0, 0.5179, 0.25, 0.4821, 0.25, 0.5179, 0.0, 0.5536, 0.0, 0.5536, 0.25, 0.5179, 0.25, 0.5536, 0.0, 0.5893, 0.0, 0.5893, 0.25, 0.5536, 0.25, 0.0, 0.0, 1.0, 0.0, 1.0, 1.0, 0.0, 1.0, 0.0, 0.0, 0.0, 1.0, 1.0, 1.0, 1.0, 0.0, 0.0, 0.0, 0.0, 1.0, 0.0, 1.0, 0.0, 0.0, 1.0, 0.0, 0.0, 0.0, 0.0, 0.0, 1.0, 0.0, 1.0, 1.0, 1.0, 0.0, 1.0, 0.0, 1.0, 1.0, 0.0, 1.0, 1.0, 1.0, 1.0, 1.0, 0.0, 1.0, 0.0, 0.0, 1.0, 0.0, 1.0, 1.0, 0.0, 1.0, 0.0, 0.0, 0.0, 1.0, 1.0, 1.0, 1.0, 0.0, 0.0, 0.0, 0.0, 1.0, 0.0, 1.0, 0.0, 0.0, 1.0, 0.0, 0.0, 0.0, 0.0, 0.0, 1.0, 0.0, 1.0, 1.0, 1.0, 0.0, 1.0, 0.0, 1.0, 1.0, 0.0, 1.0, 1.0, 1.0, 1.0, 1.0, 0.0, 1.0, 0.0, 0.0, 1.0, 0.0, 1.0, 1.0, 0.0, 1.0, 0.0, 0.0, 0.0, 1.0, 1.0, 1.0, 1.0, 0.0, 0.0, 0.0, 0.0, 1.0, 0.0, 1.0, 0.0, 0.0, 1.0, 0.0, 0.0, 0.0, 0.0, 0.0, 1.0, 0.0, 1.0, 1.0, 1.0, 0.0, 1.0, 0.0, 1.0, 1.0, 0.0, 1.0, 1.0, 1.0, 1.0, 1.0, 0.0, 1.0, 0.0, 0.0, 1.0, 0.0, 1.0, 1.0, 0.0, 1.0, 0.0, 0.0, 0.0, 1.0, 1.0, 1.0, 1.0, 0.0, 0.0, 0.0, 0.0, 1.0, 0.0, 1.0, 0.0, 0.0, 1.0, 0.0, 0.0, 0.0, 0.0, 0.0, 1.0, 0.0, 1.0, 1.0, 1.0, 0.0, 1.0, 0.0, 1.0, 1.0, 0.0, 1.0, 1.0, 1.0, 1.0, 1.0, 0.0, 1.0, 0.0, 0.0, 1.0, 0.0, 1.0, 1.0, 0.0, 1.0, 0.0, 0.0, 0.0, 1.0, 1.0, 1.0, 1.0, 0.0, 0.0, 0.0, 0.0, 1.0, 0.0, 1.0, 0.0, 0.0, 1.0, 0.0, 0.0, 0.0, 0.0, 0.0, 1.0, 0.0, 1.0, 1.0, 1.0, 0.0, 1.0, 0.0, 1.0, 1.0, 0.0, 1.0, 1.0, 1.0, 1.0, 1.0, 0.0, 1.0, 0.0, 0.0, 1.0, 0.0, 1.0, 1.0, 0.0, 1.0, 0.0, 0.0, 0.0, 1.0, 1.0, 1.0, 1.0, 0.0, 0.0, 0.0, 0.0, 1.0, 0.0, 1.0, 0.0, 0.0, 1.0, 0.0, 0.0, 0.0, 0.0, 0.0, 1.0, 0.0, 1.0, 1.0, 1.0, 0.0, 1.0, 0.0, 1.0, 1.0, 0.0, 1.0, 1.0, 1.0, 1.0, 1.0, 0.0, 1.0, 0.0, 0.0, 1.0, 0.0, 1.0, 1.0, 0.0, 1.0, 0.0, 0.0, 0.0, 1.0, 1.0, 1.0, 1.0, 0.0, 0.0, 0.0, 0.0, 1.0, 0.0, 1.0, 0.0, 0.0, 1.0, 0.0, 0.0, 0.0, 0.0, 0.0, 1.0, 0.0, 1.0, 1.0, 1.0, 0.0, 1.0, 0.0, 1.0, 1.0, 0.0, 1.0, 1.0, 1.0, 1.0, 1.0, 0.0, 1.0, 0.0, 0.0, 1.0, 0.0, 1.0, 1.0, 0.0, 1.0, 0.0, 0.0, 0.0, 1.0, 1.0, 1.0, 1.0, 0.0, 0.0, 0.0, 0.0, 1.0, 0.0, 1.0, 0.0, 0.0, 1.0, 0.0, 0.0, 0.0, 0.0, 0.0, 1.0, 0.0, 1.0, 1.0, 1.0, 0.0, 1.0, 0.0, 1.0, 1.0, 0.0, 1.0, 1.0, 1.0, 1.0, 1.0, 0.0, 1.0, 0.0, 0.0, 1.0, 0.0, 1.0, 1.0, 0.0, 1.0, 0.0, 0.0, 0.0, 1.0, 1.0, 1.0, 1.0, 0.0, 0.0, 0.0, 0.0, 1.0, 0.0, 1.0, 0.0, 0.0, 1.0, 0.0, 0.0, 0.0, 0.0, 0.0, 1.0, 0.0, 1.0, 1.0, 1.0, 0.0, 1.0, 0.0, 1.0, 1.0, 0.0, 1.0, 1.0, 1.0, 1.0, 1.0, 0.0, 1.0, 0.0, 0.0, 1.0, 0.0, 1.0, 1.0, 0.0, 1.0, 0.0, 0.0, 0.0, 1.0, 1.0, 1.0, 1.0, 0.0, 0.0, 0.0, 0.0, 1.0, 0.0, 1.0, 0.0, 0.0, 1.0, 0.0, 0.0, 0.0, 0.0, 0.0, 1.0, 0.0, 1.0, 1.0, 1.0, 0.0, 1.0, 0.0, 1.0, 1.0, 0.0, 1.0, 1.0, 1.0, 1.0, 1.0, 0.0, 1.0, 0.0, 0.0, 1.0, 0.0, 1.0, 1.0, 0.0, 1.0, 0.0, 0.0, 0.0, 1.0, 1.0, 1.0, 1.0, 0.0, 0.0, 0.0, 0.0, 1.0, 0.0, 1.0, 0.0, 0.0, 1.0, 0.0, 0.0, 0.0, 0.0, 0.0, 1.0, 0.0, 1.0, 1.0, 1.0, 0.0, 1.0, 0.0, 1.0, 1.0, 0.0, 1.0, 1.0, 1.0, 1.0, 1.0, 0.0, 1.0, 0.0, 0.0, 1.0, 0.0, 1.0, 1.0, 0.0, 1.0, 0.0, 0.0, 0.0, 1.0, 1.0, 1.0, 1.0, 0.0, 0.0, 0.0, 0.0, 1.0, 0.0, 1.0, 0.0, 0.0, 1.0, 0.0, 0.0, 0.0, 0.0, 0.0, 1.0, 0.0, 1.0, 1.0, 1.0, 0.0, 1.0, 0.0, 1.0, 1.0, 0.0, 1.0, 1.0, 1.0, 1.0, 1.0, 0.0, 1.0, 0.0, 0.0, 1.0, 0.0, 1.0, 1.0, 0.0, 1.0, 0.0, 0.0, 0.0, 1.0, 1.0, 1.0, 1.0, 0.0, 0.0, 0.0, 0.0, 1.0, 0.0, 1.0, 0.0, 0.0, 1.0, 0.0, 0.0, 0.0, 0.0, 0.0, 1.0, 0.0, 1.0, 1.0, 1.0, 0.0, 1.0, 0.0, 1.0, 1.0, 0.0, 1.0, 1.0, 1.0, 1.0, 1.0, 0.0, 1.0, 0.0, 0.0, 1.0, 0.0, 1.0, 1.0, 0.0, 1.0, 0.0, 0.0, 0.0, 1.0, 1.0, 1.0, 1.0, 0.0, 0.0, 0.0, 0.0, 1.0, 0.0, 1.0, 0.0, 0.0, 1.0, 0.0, 0.0, 0.0, 0.0, 0.0, 1.0, 0.0, 1.0, 1.0, 1.0, 0.0, 1.0, 0.0, 1.0, 1.0, 0.0, 1.0, 1.0, 1.0, 1.0, 1.0, 0.0, 1.0, 0.0, 0.0, 1.0, 0.0, 1.0, 1.0, 0.0, 1.0, 0.0, 0.0, 0.0, 1.0, 1.0, 1.0, 1.0, 0.0, 0.0, 0.0, 0.0, 1.0, 0.0, 1.0, 0.0, 0.0, 1.0, 0.0, 0.0, 0.0, 0.0, 0.0, 1.0, 0.0, 1.0, 1.0, 1.0, 0.0, 1.0, 0.0, 1.0, 1.0, 0.0, 1.0, 1.0, 1.0, 1.0, 1.0, 0.0, 1.0, 0.0, 0.0, 1.0, 0.0, 1.0, 1.0, 0.0, 1.0, 0.0, 0.0, 0.0, 1.0, 1.0, 1.0, 1.0, 0.0, 0.0, 0.0, 0.0, 1.0, 0.0, 1.0, 0.0, 0.0, 1.0, 0.0, 0.0, 0.0, 0.0, 0.0, 1.0, 0.0, 1.0, 1.0, 1.0, 0.0, 1.0, 0.0, 1.0, 1.0, 0.0, 1.0, 1.0, 1.0, 1.0, 1.0, 0.0, 1.0, 0.0, 0.0, 1.0, 0.0, 1.0, 1.0, 0.0, 1.0, 0.0, 0.0, 0.0, 1.0, 1.0, 1.0, 1.0, 0.0, 0.0, 0.0, 0.0, 1.0, 0.0, 1.0, 0.0, 0.0, 1.0, 0.0, 0.0, 0.0, 0.0, 0.0, 1.0, 0.0, 1.0, 1.0, 1.0, 0.0, 1.0, 0.0, 1.0, 1.0, 0.0, 1.0, 1.0, 1.0, 1.0, 1.0, 0.0, 1.0, 0.0, 0.0, 1.0, 0.0, 1.0, 1.0, 0.0, 1.0, 0.0, 0.0, 0.0, 1.0, 1.0, 1.0, 1.0, 0.0, 0.0, 0.0, 0.0, 1.0, 0.0, 1.0, 0.0, 0.0, 1.0, 0.0, 0.0, 0.0, 0.0, 0.0, 1.0, 0.0, 1.0, 1.0, 1.0, 0.0, 1.0, 0.0, 1.0, 1.0, 0.0, 1.0, 1.0, 1.0, 1.0, 1.0, 0.0, 1.0, 0.0, 0.0, 1.0, 0.0, 1.0, 1.0, 0.0, 1.0, 0.0, 0.0, 0.0, 1.0, 1.0, 1.0, 1.0, 0.0, 0.0, 0.0, 0.0, 1.0, 0.0, 1.0, 0.0, 0.0, 1.0, 0.0, 0.0, 0.0, 0.0, 0.0, 1.0, 0.0, 1.0, 1.0, 1.0, 0.0, 1.0, 0.0, 1.0, 1.0, 0.0, 1.0, 1.0, 1.0, 1.0, 1.0, 0.0, 1.0, 0.0, 0.0, 1.0, 0.0, 1.0, 1.0, 0.0, 1.0, 0.0, 0.0, 0.0, 1.0, 1.0, 1.0, 1.0, 0.0, 0.0, 0.0, 0.0, 1.0, 0.0, 1.0, 0.0, 0.0, 1.0, 0.0, 0.0, 0.0, 0.0, 0.0, 1.0, 0.0, 1.0, 1.0, 1.0, 0.0, 1.0, 0.0, 1.0, 1.0, 0.0, 1.0, 1.0, 1.0, 1.0, 1.0, 0.0, 1.0, 0.0, 0.0, 1.0, 0.0, 1.0, 1.0, 0.0, 1.0, 0.0, 0.0, 0.0, 1.0, 1.0, 1.0, 1.0, 0.0, 0.0, 0.0, 0.0, 1.0, 0.0, 1.0, 0.0, 0.0, 1.0, 0.0, 0.0, 0.0, 0.0, 0.0, 1.0, 0.0, 1.0, 1.0, 1.0, 0.0, 1.0, 0.0, 1.0, 1.0, 0.0, 1.0, 1.0, 1.0, 1.0, 1.0, 0.0, 1.0, 0.0, 0.0, 1.0, 0.0, 1.0, 1.0, 0.0, 1.0, 0.0, 0.0, 0.0, 1.0, 1.0, 1.0, 1.0, 0.0, 0.0, 0.0, 0.0, 1.0, 0.0, 1.0, 0.0, 0.0, 1.0, 0.0, 0.0, 0.0, 0.0, 0.0, 1.0, 0.0, 1.0, 1.0, 1.0, 0.0, 1.0, 0.0, 1.0, 1.0, 0.0, 1.0, 1.0, 1.0, 1.0, 1.0, 0.0, 1.0, 0.0, 0.0, 1.0, 0.0, 1.0, 1.0, 0.0, 1.0, 0.0, 0.0, 0.0, 1.0, 1.0, 1.0, 1.0, 0.0, 0.0, 0.0, 0.0, 1.0, 0.0, 1.0, 0.0, 0.0, 1.0, 0.0, 0.0, 0.0, 0.0, 0.0, 1.0, 0.0, 1.0, 1.0, 1.0, 0.0, 1.0, 0.0, 1.0, 1.0, 0.0, 1.0, 1.0, 1.0, 1.0, 1.0, 0.0, 1.0])
me_cube_392.materials.append(mat_material_008)
me_cube_392.materials.append(mat_material_036)
me_cube_392.update()
me_cube_253 = bpy.data.meshes.new('Cube.253')
me_cube_253.from_pydata([(-0.964, 1.19, 0.04529), (-0.964, 1.345, 0.04529), (1.003, 1.19, 0.04529), (1.003, 1.345, 0.04529), (-0.964, 1.19, 0.07774), (-0.964, 1.345, 0.06749), (1.003, 1.19, 0.07774), (1.003, 1.345, 0.06749), (-0.964, 1.212, 0.04529), (-0.964, 1.234, 0.04529), (-0.964, 1.256, 0.04529), (-0.964, 1.278, 0.04529), (-0.964, 1.301, 0.04529), (-0.964, 1.323, 0.04529), (1.003, 1.323, 0.04529), (1.003, 1.301, 0.04529), (1.003, 1.278, 0.04529), (1.003, 1.256, 0.04529), (1.003, 1.234, 0.04529), (1.003, 1.212, 0.04529), (1.003, 1.323, 0.07385), (1.003, 1.301, 0.07385), (1.003, 1.278, 0.06749), (1.003, 1.256, 0.07774), (1.003, 1.234, 0.07774), (1.003, 1.212, 0.07774), (-0.964, 1.323, 0.07385), (-0.964, 1.301, 0.07385), (-0.964, 1.278, 0.06749), (-0.964, 1.256, 0.07774), (-0.964, 1.234, 0.07774), (-0.964, 1.212, 0.07774), (-0.9054, -1.333, 0.05931), (0.9031, -1.333, 0.05931), (-0.9054, -1.197, -0.05506), (0.9031, -1.197, -0.05506), (-0.9054, -1.343, 0.04773), (0.9031, -1.343, 0.04773), (-0.9054, -1.207, -0.06665), (0.9031, -1.207, -0.06665), (-0.9054, -1.175, 0.05931), (0.9031, -1.175, 0.05931), (-0.9054, -1.039, -0.05506), (0.9031, -1.039, -0.05506), (-0.9054, -1.185, 0.04773), (0.9031, -1.185, 0.04773), (-0.9054, -1.049, -0.06665), (0.9031, -1.049, -0.06665), (-0.9054, -1.033, 0.05931), (0.9031, -1.033, 0.05931), (-0.9054, -0.8968, -0.05506), (0.9031, -0.8968, -0.05506), (-0.9054, -1.043, 0.04773), (0.9031, -1.043, 0.04773), (-0.9054, -0.9065, -0.06665), (0.9031, -0.9065, -0.06665), (-0.9054, -0.8817, 0.05931), (0.9031, -0.8817, 0.05931), (-0.9054, -0.7454, -0.05506), (0.9031, -0.7454, -0.05506), (-0.9054, -0.8915, 0.04773), (0.9031, -0.8915, 0.04773), (-0.9054, -0.7552, -0.06665), (0.9031, -0.7552, -0.06665), (-0.9054, -0.7239, 0.05931), (0.9031, -0.7239, 0.05931), (-0.9054, -0.5876, -0.05506), (0.9031, -0.5876, -0.05506), (-0.9054, -0.7336, 0.04773), (0.9031, -0.7336, 0.04773), (-0.9054, -0.5973, -0.06665), (0.9031, -0.5973, -0.06665), (-0.9054, -0.5816, 0.05931), (0.9031, -0.5816, 0.05931), (-0.9054, -0.4453, -0.05506), (0.9031, -0.4453, -0.05506), (-0.9054, -0.5913, 0.04773), (0.9031, -0.5913, 0.04773), (-0.9054, -0.455, -0.06665), (0.9031, -0.455, -0.06665), (-0.9054, -0.4412, 0.05931), (0.9031, -0.4412, 0.05931), (-0.9054, -0.3049, -0.05506), (0.9031, -0.3049, -0.05506), (-0.9054, -0.4509, 0.04773), (0.9031, -0.4509, 0.04773), (-0.9054, -0.3146, -0.06665), (0.9031, -0.3146, -0.06665), (-0.9054, -0.2834, 0.05931), (0.9031, -0.2834, 0.05931), (-0.9054, -0.147, -0.05506), (0.9031, -0.147, -0.05506), (-0.9054, -0.2931, 0.04773), (0.9031, -0.2931, 0.04773), (-0.9054, -0.1568, -0.06665), (0.9031, -0.1568, -0.06665), (-0.9054, -0.141, 0.05931), (0.9031, -0.141, 0.05931), (-0.9054, -0.004712, -0.05506), (0.9031, -0.004712, -0.05506), (-0.9054, -0.1507, 0.04773), (0.9031, -0.1507, 0.04773), (-0.9054, -0.01444, -0.06665), (0.9031, -0.01444, -0.06665), (-0.9054, 0.0103, 0.05931), (0.9031, 0.0103, 0.05931), (-0.9054, 0.1466, -0.05506), (0.9031, 0.1466, -0.05506), (-0.9054, 0.0005771, 0.04773), (0.9031, 0.0005771, 0.04773), (-0.9054, 0.1369, -0.06665), (0.9031, 0.1369, -0.06665), (-0.9054, 0.1682, 0.05931), (0.9031, 0.1682, 0.05931), (-0.9054, 0.3045, -0.05506), (0.9031, 0.3045, -0.05506), (-0.9054, 0.1584, 0.04773), (0.9031, 0.1584, 0.04773), (-0.9054, 0.2947, -0.06665), (0.9031, 0.2947, -0.06665), (-0.9054, 0.3105, 0.05931), (0.9031, 0.3105, 0.05931), (-0.9054, 0.4468, -0.05506), (0.9031, 0.4468, -0.05506), (-0.9054, 0.3008, 0.04773), (0.9031, 0.3008, 0.04773), (-0.9054, 0.4371, -0.06665), (0.9031, 0.4371, -0.06665), (-0.9054, 0.4465, 0.05931), (0.9031, 0.4465, 0.05931), (-0.9054, 0.5828, -0.05506), (0.9031, 0.5828, -0.05506), (-0.9054, 0.4368, 0.04773), (0.9031, 0.4368, 0.04773), (-0.9054, 0.5731, -0.06665), (0.9031, 0.5731, -0.06665), (-0.9054, 0.5888, 0.05931), (0.9031, 0.5888, 0.05931), (-0.9054, 0.7251, -0.05506), (0.9031, 0.7251, -0.05506), (-0.9054, 0.5791, 0.04773), (0.9031, 0.5791, 0.04773), (-0.9054, 0.7154, -0.06665), (0.9031, 0.7154, -0.06665), (-0.9054, 0.7401, 0.05931), (0.9031, 0.7401, 0.05931), (-0.9054, 0.8764, -0.05506), (0.9031, 0.8764, -0.05506), (-0.9054, 0.7304, 0.04773), (0.9031, 0.7304, 0.04773), (-0.9054, 0.8667, -0.06665), (0.9031, 0.8667, -0.06665), (-0.9054, 0.898, 0.05931), (0.9031, 0.898, 0.05931), (-0.9054, 1.034, -0.05506), (0.9031, 1.034, -0.05506), (-0.9054, 0.8883, 0.04773), (0.9031, 0.8883, 0.04773), (-0.9054, 1.025, -0.06665), (0.9031, 1.025, -0.06665), (-0.9054, 1.04, 0.05931), (0.9031, 1.04, 0.05931), (-0.9054, 1.177, -0.05506), (0.9031, 1.177, -0.05506), (-0.9054, 1.031, 0.04773), (0.9031, 1.031, 0.04773), (-0.9054, 1.167, -0.06665), (0.9031, 1.167, -0.06665)], [], [(13, 1, 3, 14), (14, 3, 7, 20), (20, 7, 5, 26), (26, 5, 1, 13), (2, 6, 4, 0), (7, 3, 1, 5), (4, 31, 8, 0), (31, 30, 9, 8), (30, 29, 10, 9), (29, 28, 11, 10), (28, 27, 12, 11), (27, 26, 13, 12), (6, 25, 31, 4), (25, 24, 30, 31), (24, 23, 29, 30), (23, 22, 28, 29), (22, 21, 27, 28), (21, 20, 26, 27), (2, 19, 25, 6), (19, 18, 24, 25), (18, 17, 23, 24), (17, 16, 22, 23), (16, 15, 21, 22), (15, 14, 20, 21), (0, 8, 19, 2), (8, 9, 18, 19), (9, 10, 17, 18), (10, 11, 16, 17), (11, 12, 15, 16), (12, 13, 14, 15), (32, 33, 35, 34), (36, 38, 39, 37), (32, 34, 38, 36), (33, 32, 36, 37), (35, 33, 37, 39), (34, 35, 39, 38), (40, 41, 43, 42), (44, 46, 47, 45), (40, 42, 46, 44), (41, 40, 44, 45), (43, 41, 45, 47), (42, 43, 47, 46), (48, 49, 51, 50), (52, 54, 55, 53), (48, 50, 54, 52), (49, 48, 52, 53), (51, 49, 53, 55), (50, 51, 55, 54), (56, 57, 59, 58), (60, 62, 63, 61), (56, 58, 62, 60), (57, 56, 60, 61), (59, 57, 61, 63), (58, 59, 63, 62), (64, 65, 67, 66), (68, 70, 71, 69), (64, 66, 70, 68), (65, 64, 68, 69), (67, 65, 69, 71), (66, 67, 71, 70), (72, 73, 75, 74), (76, 78, 79, 77), (72, 74, 78, 76), (73, 72, 76, 77), (75, 73, 77, 79), (74, 75, 79, 78), (80, 81, 83, 82), (84, 86, 87, 85), (80, 82, 86, 84), (81, 80, 84, 85), (83, 81, 85, 87), (82, 83, 87, 86), (88, 89, 91, 90), (92, 94, 95, 93), (88, 90, 94, 92), (89, 88, 92, 93), (91, 89, 93, 95), (90, 91, 95, 94), (96, 97, 99, 98), (100, 102, 103, 101), (96, 98, 102, 100), (97, 96, 100, 101), (99, 97, 101, 103), (98, 99, 103, 102), (104, 105, 107, 106), (108, 110, 111, 109), (104, 106, 110, 108), (105, 104, 108, 109), (107, 105, 109, 111), (106, 107, 111, 110), (112, 113, 115, 114), (116, 118, 119, 117), (112, 114, 118, 116), (113, 112, 116, 117), (115, 113, 117, 119), (114, 115, 119, 118), (120, 121, 123, 122), (124, 126, 127, 125), (120, 122, 126, 124), (121, 120, 124, 125), (123, 121, 125, 127), (122, 123, 127, 126), (128, 129, 131, 130), (132, 134, 135, 133), (128, 130, 134, 132), (129, 128, 132, 133), (131, 129, 133, 135), (130, 131, 135, 134), (136, 137, 139, 138), (140, 142, 143, 141), (136, 138, 142, 140), (137, 136, 140, 141), (139, 137, 141, 143), (138, 139, 143, 142), (144, 145, 147, 146), (148, 150, 151, 149), (144, 146, 150, 148), (145, 144, 148, 149), (147, 145, 149, 151), (146, 147, 151, 150), (152, 153, 155, 154), (156, 158, 159, 157), (152, 154, 158, 156), (153, 152, 156, 157), (155, 153, 157, 159), (154, 155, 159, 158), (160, 161, 163, 162), (164, 166, 167, 165), (160, 162, 166, 164), (161, 160, 164, 165), (163, 161, 165, 167), (162, 163, 167, 166)])
me_cube_253.polygons.foreach_set('material_index', [0, 0, 0, 0, 0, 0, 0, 0, 0, 0, 0, 0, 0, 0, 0, 0, 0, 0, 0, 0, 0, 0, 0, 0, 0, 0, 0, 0, 0, 0, 1, 1, 1, 1, 1, 1, 1, 1, 1, 1, 1, 1, 1, 1, 1, 1, 1, 1, 1, 1, 1, 1, 1, 1, 1, 1, 1, 1, 1, 1, 1, 1, 1, 1, 1, 1, 1, 1, 1, 1, 1, 1, 1, 1, 1, 1, 1, 1, 1, 1, 1, 1, 1, 1, 1, 1, 1, 1, 1, 1, 1, 1, 1, 1, 1, 1, 1, 1, 1, 1, 1, 1, 1, 1, 1, 1, 1, 1, 1, 1, 1, 1, 1, 1, 1, 1, 1, 1, 1, 1, 1, 1, 1, 1, 1, 1, 1, 1, 1, 1, 1, 1])
_uv = me_cube_253.uv_layers.new(name='UVMap')
_uv.uv.foreach_set('vector', [0.5893, 0.0, 0.625, 0.0, 0.625, 0.25, 0.5893, 0.25, 0.5893, 0.25, 0.625, 0.25, 0.625, 0.5, 0.5893, 0.5, 0.5893, 0.5, 0.625, 0.5, 0.625, 0.75, 0.5893, 0.75, 0.5893, 0.75, 0.625, 0.75, 0.625, 1.0, 0.5893, 1.0, 0.125, 0.5, 0.375, 0.5, 0.375, 0.75, 0.125, 0.75, 0.625, 0.5, 0.875, 0.5, 0.875, 0.75, 0.625, 0.75, 0.375, 0.75, 0.4107, 0.75, 0.4107, 1.0, 0.375, 1.0, 0.4107, 0.75, 0.4464, 0.75, 0.4464, 1.0, 0.4107, 1.0, 0.4464, 0.75, 0.4821, 0.75, 0.4821, 1.0, 0.4464, 1.0, 0.4821, 0.75, 0.5179, 0.75, 0.5179, 1.0, 0.4821, 1.0, 0.5179, 0.75, 0.5536, 0.75, 0.5536, 1.0, 0.5179, 1.0, 0.5536, 0.75, 0.5893, 0.75, 0.5893, 1.0, 0.5536, 1.0, 0.375, 0.5, 0.4107, 0.5, 0.4107, 0.75, 0.375, 0.75, 0.4107, 0.5, 0.4464, 0.5, 0.4464, 0.75, 0.4107, 0.75, 0.4464, 0.5, 0.4821, 0.5, 0.4821, 0.75, 0.4464, 0.75, 0.4821, 0.5, 0.5179, 0.5, 0.5179, 0.75, 0.4821, 0.75, 0.5179, 0.5, 0.5536, 0.5, 0.5536, 0.75, 0.5179, 0.75, 0.5536, 0.5, 0.5893, 0.5, 0.5893, 0.75, 0.5536, 0.75, 0.375, 0.25, 0.4107, 0.25, 0.4107, 0.5, 0.375, 0.5, 0.4107, 0.25, 0.4464, 0.25, 0.4464, 0.5, 0.4107, 0.5, 0.4464, 0.25, 0.4821, 0.25, 0.4821, 0.5, 0.4464, 0.5, 0.4821, 0.25, 0.5179, 0.25, 0.5179, 0.5, 0.4821, 0.5, 0.5179, 0.25, 0.5536, 0.25, 0.5536, 0.5, 0.5179, 0.5, 0.5536, 0.25, 0.5893, 0.25, 0.5893, 0.5, 0.5536, 0.5, 0.375, 0.0, 0.4107, 0.0, 0.4107, 0.25, 0.375, 0.25, 0.4107, 0.0, 0.4464, 0.0, 0.4464, 0.25, 0.4107, 0.25, 0.4464, 0.0, 0.4821, 0.0, 0.4821, 0.25, 0.4464, 0.25, 0.4821, 0.0, 0.5179, 0.0, 0.5179, 0.25, 0.4821, 0.25, 0.5179, 0.0, 0.5536, 0.0, 0.5536, 0.25, 0.5179, 0.25, 0.5536, 0.0, 0.5893, 0.0, 0.5893, 0.25, 0.5536, 0.25, 0.0, 0.0, 1.0, 0.0, 1.0, 1.0, 0.0, 1.0, 0.0, 0.0, 0.0, 1.0, 1.0, 1.0, 1.0, 0.0, 0.0, 0.0, 0.0, 1.0, 0.0, 1.0, 0.0, 0.0, 1.0, 0.0, 0.0, 0.0, 0.0, 0.0, 1.0, 0.0, 1.0, 1.0, 1.0, 0.0, 1.0, 0.0, 1.0, 1.0, 0.0, 1.0, 1.0, 1.0, 1.0, 1.0, 0.0, 1.0, 0.0, 0.0, 1.0, 0.0, 1.0, 1.0, 0.0, 1.0, 0.0, 0.0, 0.0, 1.0, 1.0, 1.0, 1.0, 0.0, 0.0, 0.0, 0.0, 1.0, 0.0, 1.0, 0.0, 0.0, 1.0, 0.0, 0.0, 0.0, 0.0, 0.0, 1.0, 0.0, 1.0, 1.0, 1.0, 0.0, 1.0, 0.0, 1.0, 1.0, 0.0, 1.0, 1.0, 1.0, 1.0, 1.0, 0.0, 1.0, 0.0, 0.0, 1.0, 0.0, 1.0, 1.0, 0.0, 1.0, 0.0, 0.0, 0.0, 1.0, 1.0, 1.0, 1.0, 0.0, 0.0, 0.0, 0.0, 1.0, 0.0, 1.0, 0.0, 0.0, 1.0, 0.0, 0.0, 0.0, 0.0, 0.0, 1.0, 0.0, 1.0, 1.0, 1.0, 0.0, 1.0, 0.0, 1.0, 1.0, 0.0, 1.0, 1.0, 1.0, 1.0, 1.0, 0.0, 1.0, 0.0, 0.0, 1.0, 0.0, 1.0, 1.0, 0.0, 1.0, 0.0, 0.0, 0.0, 1.0, 1.0, 1.0, 1.0, 0.0, 0.0, 0.0, 0.0, 1.0, 0.0, 1.0, 0.0, 0.0, 1.0, 0.0, 0.0, 0.0, 0.0, 0.0, 1.0, 0.0, 1.0, 1.0, 1.0, 0.0, 1.0, 0.0, 1.0, 1.0, 0.0, 1.0, 1.0, 1.0, 1.0, 1.0, 0.0, 1.0, 0.0, 0.0, 1.0, 0.0, 1.0, 1.0, 0.0, 1.0, 0.0, 0.0, 0.0, 1.0, 1.0, 1.0, 1.0, 0.0, 0.0, 0.0, 0.0, 1.0, 0.0, 1.0, 0.0, 0.0, 1.0, 0.0, 0.0, 0.0, 0.0, 0.0, 1.0, 0.0, 1.0, 1.0, 1.0, 0.0, 1.0, 0.0, 1.0, 1.0, 0.0, 1.0, 1.0, 1.0, 1.0, 1.0, 0.0, 1.0, 0.0, 0.0, 1.0, 0.0, 1.0, 1.0, 0.0, 1.0, 0.0, 0.0, 0.0, 1.0, 1.0, 1.0, 1.0, 0.0, 0.0, 0.0, 0.0, 1.0, 0.0, 1.0, 0.0, 0.0, 1.0, 0.0, 0.0, 0.0, 0.0, 0.0, 1.0, 0.0, 1.0, 1.0, 1.0, 0.0, 1.0, 0.0, 1.0, 1.0, 0.0, 1.0, 1.0, 1.0, 1.0, 1.0, 0.0, 1.0, 0.0, 0.0, 1.0, 0.0, 1.0, 1.0, 0.0, 1.0, 0.0, 0.0, 0.0, 1.0, 1.0, 1.0, 1.0, 0.0, 0.0, 0.0, 0.0, 1.0, 0.0, 1.0, 0.0, 0.0, 1.0, 0.0, 0.0, 0.0, 0.0, 0.0, 1.0, 0.0, 1.0, 1.0, 1.0, 0.0, 1.0, 0.0, 1.0, 1.0, 0.0, 1.0, 1.0, 1.0, 1.0, 1.0, 0.0, 1.0, 0.0, 0.0, 1.0, 0.0, 1.0, 1.0, 0.0, 1.0, 0.0, 0.0, 0.0, 1.0, 1.0, 1.0, 1.0, 0.0, 0.0, 0.0, 0.0, 1.0, 0.0, 1.0, 0.0, 0.0, 1.0, 0.0, 0.0, 0.0, 0.0, 0.0, 1.0, 0.0, 1.0, 1.0, 1.0, 0.0, 1.0, 0.0, 1.0, 1.0, 0.0, 1.0, 1.0, 1.0, 1.0, 1.0, 0.0, 1.0, 0.0, 0.0, 1.0, 0.0, 1.0, 1.0, 0.0, 1.0, 0.0, 0.0, 0.0, 1.0, 1.0, 1.0, 1.0, 0.0, 0.0, 0.0, 0.0, 1.0, 0.0, 1.0, 0.0, 0.0, 1.0, 0.0, 0.0, 0.0, 0.0, 0.0, 1.0, 0.0, 1.0, 1.0, 1.0, 0.0, 1.0, 0.0, 1.0, 1.0, 0.0, 1.0, 1.0, 1.0, 1.0, 1.0, 0.0, 1.0, 0.0, 0.0, 1.0, 0.0, 1.0, 1.0, 0.0, 1.0, 0.0, 0.0, 0.0, 1.0, 1.0, 1.0, 1.0, 0.0, 0.0, 0.0, 0.0, 1.0, 0.0, 1.0, 0.0, 0.0, 1.0, 0.0, 0.0, 0.0, 0.0, 0.0, 1.0, 0.0, 1.0, 1.0, 1.0, 0.0, 1.0, 0.0, 1.0, 1.0, 0.0, 1.0, 1.0, 1.0, 1.0, 1.0, 0.0, 1.0, 0.0, 0.0, 1.0, 0.0, 1.0, 1.0, 0.0, 1.0, 0.0, 0.0, 0.0, 1.0, 1.0, 1.0, 1.0, 0.0, 0.0, 0.0, 0.0, 1.0, 0.0, 1.0, 0.0, 0.0, 1.0, 0.0, 0.0, 0.0, 0.0, 0.0, 1.0, 0.0, 1.0, 1.0, 1.0, 0.0, 1.0, 0.0, 1.0, 1.0, 0.0, 1.0, 1.0, 1.0, 1.0, 1.0, 0.0, 1.0, 0.0, 0.0, 1.0, 0.0, 1.0, 1.0, 0.0, 1.0, 0.0, 0.0, 0.0, 1.0, 1.0, 1.0, 1.0, 0.0, 0.0, 0.0, 0.0, 1.0, 0.0, 1.0, 0.0, 0.0, 1.0, 0.0, 0.0, 0.0, 0.0, 0.0, 1.0, 0.0, 1.0, 1.0, 1.0, 0.0, 1.0, 0.0, 1.0, 1.0, 0.0, 1.0, 1.0, 1.0, 1.0, 1.0, 0.0, 1.0, 0.0, 0.0, 1.0, 0.0, 1.0, 1.0, 0.0, 1.0, 0.0, 0.0, 0.0, 1.0, 1.0, 1.0, 1.0, 0.0, 0.0, 0.0, 0.0, 1.0, 0.0, 1.0, 0.0, 0.0, 1.0, 0.0, 0.0, 0.0, 0.0, 0.0, 1.0, 0.0, 1.0, 1.0, 1.0, 0.0, 1.0, 0.0, 1.0, 1.0, 0.0, 1.0, 1.0, 1.0, 1.0, 1.0, 0.0, 1.0, 0.0, 0.0, 1.0, 0.0, 1.0, 1.0, 0.0, 1.0, 0.0, 0.0, 0.0, 1.0, 1.0, 1.0, 1.0, 0.0, 0.0, 0.0, 0.0, 1.0, 0.0, 1.0, 0.0, 0.0, 1.0, 0.0, 0.0, 0.0, 0.0, 0.0, 1.0, 0.0, 1.0, 1.0, 1.0, 0.0, 1.0, 0.0, 1.0, 1.0, 0.0, 1.0, 1.0, 1.0, 1.0, 1.0, 0.0, 1.0, 0.0, 0.0, 1.0, 0.0, 1.0, 1.0, 0.0, 1.0, 0.0, 0.0, 0.0, 1.0, 1.0, 1.0, 1.0, 0.0, 0.0, 0.0, 0.0, 1.0, 0.0, 1.0, 0.0, 0.0, 1.0, 0.0, 0.0, 0.0, 0.0, 0.0, 1.0, 0.0, 1.0, 1.0, 1.0, 0.0, 1.0, 0.0, 1.0, 1.0, 0.0, 1.0, 1.0, 1.0, 1.0, 1.0, 0.0, 1.0, 0.0, 0.0, 1.0, 0.0, 1.0, 1.0, 0.0, 1.0, 0.0, 0.0, 0.0, 1.0, 1.0, 1.0, 1.0, 0.0, 0.0, 0.0, 0.0, 1.0, 0.0, 1.0, 0.0, 0.0, 1.0, 0.0, 0.0, 0.0, 0.0, 0.0, 1.0, 0.0, 1.0, 1.0, 1.0, 0.0, 1.0, 0.0, 1.0, 1.0, 0.0, 1.0, 1.0, 1.0, 1.0, 1.0, 0.0, 1.0, 0.0, 0.0, 1.0, 0.0, 1.0, 1.0, 0.0, 1.0, 0.0, 0.0, 0.0, 1.0, 1.0, 1.0, 1.0, 0.0, 0.0, 0.0, 0.0, 1.0, 0.0, 1.0, 0.0, 0.0, 1.0, 0.0, 0.0, 0.0, 0.0, 0.0, 1.0, 0.0, 1.0, 1.0, 1.0, 0.0, 1.0, 0.0, 1.0, 1.0, 0.0, 1.0, 1.0, 1.0, 1.0, 1.0, 0.0, 1.0])
me_cube_253.materials.append(mat_material_008)
me_cube_253.materials.append(mat_material_036)
me_cube_253.update()
me_cube_002 = bpy.data.meshes.new('Cube.002')
me_cube_002.from_pydata([(-0.0899, 1.009, -1.732), (-0.0899, 1.165, -1.732), (-0.0899, 1.009, 1.764), (-0.0899, 1.165, 1.764), (-0.1223, 1.009, -1.732), (-0.1121, 1.165, -1.732), (-0.1223, 1.009, 1.764), (-0.1121, 1.165, 1.764), (-0.0899, 1.032, -1.732), (-0.0899, 1.054, -1.732), (-0.0899, 1.076, -1.732), (-0.0899, 1.098, -1.732), (-0.0899, 1.12, -1.732), (-0.0899, 1.142, -1.732), (-0.0899, 1.142, 1.764), (-0.0899, 1.12, 1.764), (-0.0899, 1.098, 1.764), (-0.0899, 1.076, 1.764), (-0.0899, 1.054, 1.764), (-0.0899, 1.032, 1.764), (-0.1184, 1.142, 1.764), (-0.1184, 1.12, 1.764), (-0.1121, 1.098, 1.764), (-0.1223, 1.076, 1.764), (-0.1223, 1.054, 1.764), (-0.1223, 1.032, 1.764), (-0.1184, 1.142, -1.732), (-0.1184, 1.12, -1.732), (-0.1121, 1.098, -1.732), (-0.1223, 1.076, -1.732), (-0.1223, 1.054, -1.732), (-0.1223, 1.032, -1.732), (-0.05382, -1.15, -1.698), (-0.05928, -1.15, 1.696), (0.06056, -1.014, -1.698), (0.0551, -1.014, 1.696), (-0.04223, -1.16, -1.698), (-0.04769, -1.16, 1.696), (0.07214, -1.023, -1.698), (0.06668, -1.023, 1.696), (-0.05382, -1.001, -1.698), (-0.05928, -1.001, 1.696), (0.06056, -0.8643, -1.698), (0.0551, -0.8643, 1.696), (-0.04223, -1.01, -1.698), (-0.04769, -1.01, 1.696), (0.07214, -0.874, -1.698), (0.06668, -0.874, 1.696), (-0.05382, -0.8627, -1.698), (-0.05928, -0.8627, 1.696), (0.06056, -0.7264, -1.698), (0.0551, -0.7264, 1.696), (-0.04223, -0.8724, -1.698), (-0.04769, -0.8724, 1.696), (0.07214, -0.7361, -1.698), (0.06668, -0.7361, 1.696), (-0.05382, -0.7298, -1.698), (-0.05928, -0.7298, 1.696), (0.06056, -0.5935, -1.698), (0.0551, -0.5935, 1.696), (-0.04223, -0.7395, -1.698), (-0.04769, -0.7395, 1.696), (0.07214, -0.6032, -1.698), (0.06668, -0.6032, 1.696), (-0.05382, -0.6059, -1.698), (-0.05928, -0.6059, 1.696), (0.06056, -0.4696, -1.698), (0.0551, -0.4696, 1.696), (-0.04223, -0.6157, -1.698), (-0.04769, -0.6157, 1.696), (0.07214, -0.4794, -1.698), (0.06668, -0.4794, 1.696), (-0.05382, -0.4565, -1.698), (-0.05928, -0.4565, 1.696), (0.06056, -0.3202, -1.698), (0.0551, -0.3202, 1.696), (-0.04223, -0.4662, -1.698), (-0.04769, -0.4662, 1.696), (0.07214, -0.3299, -1.698), (0.06668, -0.3299, 1.696), (-0.05382, -0.3186, -1.698), (-0.05928, -0.3186, 1.696), (0.06056, -0.1823, -1.698), (0.0551, -0.1823, 1.696), (-0.04223, -0.3284, -1.698), (-0.04769, -0.3284, 1.696), (0.07214, -0.1921, -1.698), (0.06668, -0.1921, 1.696), (-0.05382, -0.1857, -1.698), (-0.05928, -0.1857, 1.696), (0.06056, -0.04939, -1.698), (0.0551, -0.04939, 1.696), (-0.04223, -0.1954, -1.698), (-0.04769, -0.1954, 1.696), (0.07214, -0.05912, -1.698), (0.06668, -0.05912, 1.696), (-0.05382, -0.06375, -1.698), (-0.05928, -0.06375, 1.696), (0.06056, 0.07255, -1.698), (0.0551, 0.07255, 1.696), (-0.04223, -0.07347, -1.698), (-0.04769, -0.07347, 1.696), (0.07214, 0.06283, -1.698), (0.06668, 0.06283, 1.696), (-0.05382, 0.08569, -1.698), (-0.05928, 0.08569, 1.696), (0.06056, 0.222, -1.698), (0.0551, 0.222, 1.696), (-0.04223, 0.07597, -1.698), (-0.04769, 0.07597, 1.696), (0.07214, 0.2123, -1.698), (0.06668, 0.2123, 1.696), (-0.05382, 0.2236, -1.698), (-0.05928, 0.2236, 1.696), (0.06056, 0.3599, -1.698), (0.0551, 0.3599, 1.696), (-0.04223, 0.2138, -1.698), (-0.04769, 0.2138, 1.696), (0.07214, 0.3501, -1.698), (0.06668, 0.3501, 1.696), (-0.05382, 0.3565, -1.698), (-0.05928, 0.3565, 1.696), (0.06056, 0.4928, -1.698), (0.0551, 0.4928, 1.696), (-0.04223, 0.3468, -1.698), (-0.04769, 0.3468, 1.696), (0.07214, 0.4831, -1.698), (0.06668, 0.4831, 1.696), (-0.05382, 0.456, -1.698), (-0.05928, 0.456, 1.696), (0.06056, 0.5923, -1.698), (0.0551, 0.5923, 1.696), (-0.04223, 0.4463, -1.698), (-0.04769, 0.4463, 1.696), (0.07214, 0.5826, -1.698), (0.06668, 0.5826, 1.696), (-0.05382, 0.578, -1.698), (-0.05928, 0.578, 1.696), (0.06056, 0.7143, -1.698), (0.0551, 0.7143, 1.696), (-0.04223, 0.5682, -1.698), (-0.04769, 0.5682, 1.696), (0.07214, 0.7045, -1.698), (0.06668, 0.7045, 1.696), (-0.05382, 0.7274, -1.698), (-0.05928, 0.7274, 1.696), (0.06056, 0.8637, -1.698), (0.0551, 0.8637, 1.696), (-0.04223, 0.7177, -1.698), (-0.04769, 0.7177, 1.696), (0.07214, 0.854, -1.698), (0.06668, 0.854, 1.696), (-0.05382, 0.8653, -1.698), (-0.05928, 0.8653, 1.696), (0.06056, 1.002, -1.698), (0.0551, 1.002, 1.696), (-0.04223, 0.8555, -1.698), (-0.04769, 0.8555, 1.696), (0.07214, 0.9918, -1.698), (0.06668, 0.9918, 1.696)], [], [(13, 1, 3, 14), (14, 3, 7, 20), (20, 7, 5, 26), (26, 5, 1, 13), (2, 6, 4, 0), (7, 3, 1, 5), (4, 31, 8, 0), (31, 30, 9, 8), (30, 29, 10, 9), (29, 28, 11, 10), (28, 27, 12, 11), (27, 26, 13, 12), (6, 25, 31, 4), (25, 24, 30, 31), (24, 23, 29, 30), (23, 22, 28, 29), (22, 21, 27, 28), (21, 20, 26, 27), (2, 19, 25, 6), (19, 18, 24, 25), (18, 17, 23, 24), (17, 16, 22, 23), (16, 15, 21, 22), (15, 14, 20, 21), (0, 8, 19, 2), (8, 9, 18, 19), (9, 10, 17, 18), (10, 11, 16, 17), (11, 12, 15, 16), (12, 13, 14, 15), (32, 33, 35, 34), (36, 38, 39, 37), (32, 34, 38, 36), (33, 32, 36, 37), (35, 33, 37, 39), (34, 35, 39, 38), (40, 41, 43, 42), (44, 46, 47, 45), (40, 42, 46, 44), (41, 40, 44, 45), (43, 41, 45, 47), (42, 43, 47, 46), (48, 49, 51, 50), (52, 54, 55, 53), (48, 50, 54, 52), (49, 48, 52, 53), (51, 49, 53, 55), (50, 51, 55, 54), (56, 57, 59, 58), (60, 62, 63, 61), (56, 58, 62, 60), (57, 56, 60, 61), (59, 57, 61, 63), (58, 59, 63, 62), (64, 65, 67, 66), (68, 70, 71, 69), (64, 66, 70, 68), (65, 64, 68, 69), (67, 65, 69, 71), (66, 67, 71, 70), (72, 73, 75, 74), (76, 78, 79, 77), (72, 74, 78, 76), (73, 72, 76, 77), (75, 73, 77, 79), (74, 75, 79, 78), (80, 81, 83, 82), (84, 86, 87, 85), (80, 82, 86, 84), (81, 80, 84, 85), (83, 81, 85, 87), (82, 83, 87, 86), (88, 89, 91, 90), (92, 94, 95, 93), (88, 90, 94, 92), (89, 88, 92, 93), (91, 89, 93, 95), (90, 91, 95, 94), (96, 97, 99, 98), (100, 102, 103, 101), (96, 98, 102, 100), (97, 96, 100, 101), (99, 97, 101, 103), (98, 99, 103, 102), (104, 105, 107, 106), (108, 110, 111, 109), (104, 106, 110, 108), (105, 104, 108, 109), (107, 105, 109, 111), (106, 107, 111, 110), (112, 113, 115, 114), (116, 118, 119, 117), (112, 114, 118, 116), (113, 112, 116, 117), (115, 113, 117, 119), (114, 115, 119, 118), (120, 121, 123, 122), (124, 126, 127, 125), (120, 122, 126, 124), (121, 120, 124, 125), (123, 121, 125, 127), (122, 123, 127, 126), (128, 129, 131, 130), (132, 134, 135, 133), (128, 130, 134, 132), (129, 128, 132, 133), (131, 129, 133, 135), (130, 131, 135, 134), (136, 137, 139, 138), (140, 142, 143, 141), (136, 138, 142, 140), (137, 136, 140, 141), (139, 137, 141, 143), (138, 139, 143, 142), (144, 145, 147, 146), (148, 150, 151, 149), (144, 146, 150, 148), (145, 144, 148, 149), (147, 145, 149, 151), (146, 147, 151, 150), (152, 153, 155, 154), (156, 158, 159, 157), (152, 154, 158, 156), (153, 152, 156, 157), (155, 153, 157, 159), (154, 155, 159, 158)])
me_cube_002.polygons.foreach_set('material_index', [0, 0, 0, 0, 0, 0, 0, 0, 0, 0, 0, 0, 0, 0, 0, 0, 0, 0, 0, 0, 0, 0, 0, 0, 0, 0, 0, 0, 0, 0, 1, 1, 1, 1, 1, 1, 1, 1, 1, 1, 1, 1, 1, 1, 1, 1, 1, 1, 1, 1, 1, 1, 1, 1, 1, 1, 1, 1, 1, 1, 1, 1, 1, 1, 1, 1, 1, 1, 1, 1, 1, 1, 1, 1, 1, 1, 1, 1, 1, 1, 1, 1, 1, 1, 1, 1, 1, 1, 1, 1, 1, 1, 1, 1, 1, 1, 1, 1, 1, 1, 1, 1, 1, 1, 1, 1, 1, 1, 1, 1, 1, 1, 1, 1, 1, 1, 1, 1, 1, 1, 1, 1, 1, 1, 1, 1])
_uv = me_cube_002.uv_layers.new(name='UVMap')
_uv.uv.foreach_set('vector', [0.5893, 0.0, 0.625, 0.0, 0.625, 0.25, 0.5893, 0.25, 0.5893, 0.25, 0.625, 0.25, 0.625, 0.5, 0.5893, 0.5, 0.5893, 0.5, 0.625, 0.5, 0.625, 0.75, 0.5893, 0.75, 0.5893, 0.75, 0.625, 0.75, 0.625, 1.0, 0.5893, 1.0, 0.125, 0.5, 0.375, 0.5, 0.375, 0.75, 0.125, 0.75, 0.625, 0.5, 0.875, 0.5, 0.875, 0.75, 0.625, 0.75, 0.375, 0.75, 0.4107, 0.75, 0.4107, 1.0, 0.375, 1.0, 0.4107, 0.75, 0.4464, 0.75, 0.4464, 1.0, 0.4107, 1.0, 0.4464, 0.75, 0.4821, 0.75, 0.4821, 1.0, 0.4464, 1.0, 0.4821, 0.75, 0.5179, 0.75, 0.5179, 1.0, 0.4821, 1.0, 0.5179, 0.75, 0.5536, 0.75, 0.5536, 1.0, 0.5179, 1.0, 0.5536, 0.75, 0.5893, 0.75, 0.5893, 1.0, 0.5536, 1.0, 0.375, 0.5, 0.4107, 0.5, 0.4107, 0.75, 0.375, 0.75, 0.4107, 0.5, 0.4464, 0.5, 0.4464, 0.75, 0.4107, 0.75, 0.4464, 0.5, 0.4821, 0.5, 0.4821, 0.75, 0.4464, 0.75, 0.4821, 0.5, 0.5179, 0.5, 0.5179, 0.75, 0.4821, 0.75, 0.5179, 0.5, 0.5536, 0.5, 0.5536, 0.75, 0.5179, 0.75, 0.5536, 0.5, 0.5893, 0.5, 0.5893, 0.75, 0.5536, 0.75, 0.375, 0.25, 0.4107, 0.25, 0.4107, 0.5, 0.375, 0.5, 0.4107, 0.25, 0.4464, 0.25, 0.4464, 0.5, 0.4107, 0.5, 0.4464, 0.25, 0.4821, 0.25, 0.4821, 0.5, 0.4464, 0.5, 0.4821, 0.25, 0.5179, 0.25, 0.5179, 0.5, 0.4821, 0.5, 0.5179, 0.25, 0.5536, 0.25, 0.5536, 0.5, 0.5179, 0.5, 0.5536, 0.25, 0.5893, 0.25, 0.5893, 0.5, 0.5536, 0.5, 0.375, 0.0, 0.4107, 0.0, 0.4107, 0.25, 0.375, 0.25, 0.4107, 0.0, 0.4464, 0.0, 0.4464, 0.25, 0.4107, 0.25, 0.4464, 0.0, 0.4821, 0.0, 0.4821, 0.25, 0.4464, 0.25, 0.4821, 0.0, 0.5179, 0.0, 0.5179, 0.25, 0.4821, 0.25, 0.5179, 0.0, 0.5536, 0.0, 0.5536, 0.25, 0.5179, 0.25, 0.5536, 0.0, 0.5893, 0.0, 0.5893, 0.25, 0.5536, 0.25, 0.0, 0.0, 1.0, 0.0, 1.0, 1.0, 0.0, 1.0, 0.0, 0.0, 0.0, 1.0, 1.0, 1.0, 1.0, 0.0, 0.0, 0.0, 0.0, 1.0, 0.0, 1.0, 0.0, 0.0, 1.0, 0.0, 0.0, 0.0, 0.0, 0.0, 1.0, 0.0, 1.0, 1.0, 1.0, 0.0, 1.0, 0.0, 1.0, 1.0, 0.0, 1.0, 1.0, 1.0, 1.0, 1.0, 0.0, 1.0, 0.0, 0.0, 1.0, 0.0, 1.0, 1.0, 0.0, 1.0, 0.0, 0.0, 0.0, 1.0, 1.0, 1.0, 1.0, 0.0, 0.0, 0.0, 0.0, 1.0, 0.0, 1.0, 0.0, 0.0, 1.0, 0.0, 0.0, 0.0, 0.0, 0.0, 1.0, 0.0, 1.0, 1.0, 1.0, 0.0, 1.0, 0.0, 1.0, 1.0, 0.0, 1.0, 1.0, 1.0, 1.0, 1.0, 0.0, 1.0, 0.0, 0.0, 1.0, 0.0, 1.0, 1.0, 0.0, 1.0, 0.0, 0.0, 0.0, 1.0, 1.0, 1.0, 1.0, 0.0, 0.0, 0.0, 0.0, 1.0, 0.0, 1.0, 0.0, 0.0, 1.0, 0.0, 0.0, 0.0, 0.0, 0.0, 1.0, 0.0, 1.0, 1.0, 1.0, 0.0, 1.0, 0.0, 1.0, 1.0, 0.0, 1.0, 1.0, 1.0, 1.0, 1.0, 0.0, 1.0, 0.0, 0.0, 1.0, 0.0, 1.0, 1.0, 0.0, 1.0, 0.0, 0.0, 0.0, 1.0, 1.0, 1.0, 1.0, 0.0, 0.0, 0.0, 0.0, 1.0, 0.0, 1.0, 0.0, 0.0, 1.0, 0.0, 0.0, 0.0, 0.0, 0.0, 1.0, 0.0, 1.0, 1.0, 1.0, 0.0, 1.0, 0.0, 1.0, 1.0, 0.0, 1.0, 1.0, 1.0, 1.0, 1.0, 0.0, 1.0, 0.0, 0.0, 1.0, 0.0, 1.0, 1.0, 0.0, 1.0, 0.0, 0.0, 0.0, 1.0, 1.0, 1.0, 1.0, 0.0, 0.0, 0.0, 0.0, 1.0, 0.0, 1.0, 0.0, 0.0, 1.0, 0.0, 0.0, 0.0, 0.0, 0.0, 1.0, 0.0, 1.0, 1.0, 1.0, 0.0, 1.0, 0.0, 1.0, 1.0, 0.0, 1.0, 1.0, 1.0, 1.0, 1.0, 0.0, 1.0, 0.0, 0.0, 1.0, 0.0, 1.0, 1.0, 0.0, 1.0, 0.0, 0.0, 0.0, 1.0, 1.0, 1.0, 1.0, 0.0, 0.0, 0.0, 0.0, 1.0, 0.0, 1.0, 0.0, 0.0, 1.0, 0.0, 0.0, 0.0, 0.0, 0.0, 1.0, 0.0, 1.0, 1.0, 1.0, 0.0, 1.0, 0.0, 1.0, 1.0, 0.0, 1.0, 1.0, 1.0, 1.0, 1.0, 0.0, 1.0, 0.0, 0.0, 1.0, 0.0, 1.0, 1.0, 0.0, 1.0, 0.0, 0.0, 0.0, 1.0, 1.0, 1.0, 1.0, 0.0, 0.0, 0.0, 0.0, 1.0, 0.0, 1.0, 0.0, 0.0, 1.0, 0.0, 0.0, 0.0, 0.0, 0.0, 1.0, 0.0, 1.0, 1.0, 1.0, 0.0, 1.0, 0.0, 1.0, 1.0, 0.0, 1.0, 1.0, 1.0, 1.0, 1.0, 0.0, 1.0, 0.0, 0.0, 1.0, 0.0, 1.0, 1.0, 0.0, 1.0, 0.0, 0.0, 0.0, 1.0, 1.0, 1.0, 1.0, 0.0, 0.0, 0.0, 0.0, 1.0, 0.0, 1.0, 0.0, 0.0, 1.0, 0.0, 0.0, 0.0, 0.0, 0.0, 1.0, 0.0, 1.0, 1.0, 1.0, 0.0, 1.0, 0.0, 1.0, 1.0, 0.0, 1.0, 1.0, 1.0, 1.0, 1.0, 0.0, 1.0, 0.0, 0.0, 1.0, 0.0, 1.0, 1.0, 0.0, 1.0, 0.0, 0.0, 0.0, 1.0, 1.0, 1.0, 1.0, 0.0, 0.0, 0.0, 0.0, 1.0, 0.0, 1.0, 0.0, 0.0, 1.0, 0.0, 0.0, 0.0, 0.0, 0.0, 1.0, 0.0, 1.0, 1.0, 1.0, 0.0, 1.0, 0.0, 1.0, 1.0, 0.0, 1.0, 1.0, 1.0, 1.0, 1.0, 0.0, 1.0, 0.0, 0.0, 1.0, 0.0, 1.0, 1.0, 0.0, 1.0, 0.0, 0.0, 0.0, 1.0, 1.0, 1.0, 1.0, 0.0, 0.0, 0.0, 0.0, 1.0, 0.0, 1.0, 0.0, 0.0, 1.0, 0.0, 0.0, 0.0, 0.0, 0.0, 1.0, 0.0, 1.0, 1.0, 1.0, 0.0, 1.0, 0.0, 1.0, 1.0, 0.0, 1.0, 1.0, 1.0, 1.0, 1.0, 0.0, 1.0, 0.0, 0.0, 1.0, 0.0, 1.0, 1.0, 0.0, 1.0, 0.0, 0.0, 0.0, 1.0, 1.0, 1.0, 1.0, 0.0, 0.0, 0.0, 0.0, 1.0, 0.0, 1.0, 0.0, 0.0, 1.0, 0.0, 0.0, 0.0, 0.0, 0.0, 1.0, 0.0, 1.0, 1.0, 1.0, 0.0, 1.0, 0.0, 1.0, 1.0, 0.0, 1.0, 1.0, 1.0, 1.0, 1.0, 0.0, 1.0, 0.0, 0.0, 1.0, 0.0, 1.0, 1.0, 0.0, 1.0, 0.0, 0.0, 0.0, 1.0, 1.0, 1.0, 1.0, 0.0, 0.0, 0.0, 0.0, 1.0, 0.0, 1.0, 0.0, 0.0, 1.0, 0.0, 0.0, 0.0, 0.0, 0.0, 1.0, 0.0, 1.0, 1.0, 1.0, 0.0, 1.0, 0.0, 1.0, 1.0, 0.0, 1.0, 1.0, 1.0, 1.0, 1.0, 0.0, 1.0, 0.0, 0.0, 1.0, 0.0, 1.0, 1.0, 0.0, 1.0, 0.0, 0.0, 0.0, 1.0, 1.0, 1.0, 1.0, 0.0, 0.0, 0.0, 0.0, 1.0, 0.0, 1.0, 0.0, 0.0, 1.0, 0.0, 0.0, 0.0, 0.0, 0.0, 1.0, 0.0, 1.0, 1.0, 1.0, 0.0, 1.0, 0.0, 1.0, 1.0, 0.0, 1.0, 1.0, 1.0, 1.0, 1.0, 0.0, 1.0, 0.0, 0.0, 1.0, 0.0, 1.0, 1.0, 0.0, 1.0, 0.0, 0.0, 0.0, 1.0, 1.0, 1.0, 1.0, 0.0, 0.0, 0.0, 0.0, 1.0, 0.0, 1.0, 0.0, 0.0, 1.0, 0.0, 0.0, 0.0, 0.0, 0.0, 1.0, 0.0, 1.0, 1.0, 1.0, 0.0, 1.0, 0.0, 1.0, 1.0, 0.0, 1.0, 1.0, 1.0, 1.0, 1.0, 0.0, 1.0, 0.0, 0.0, 1.0, 0.0, 1.0, 1.0, 0.0, 1.0, 0.0, 0.0, 0.0, 1.0, 1.0, 1.0, 1.0, 0.0, 0.0, 0.0, 0.0, 1.0, 0.0, 1.0, 0.0, 0.0, 1.0, 0.0, 0.0, 0.0, 0.0, 0.0, 1.0, 0.0, 1.0, 1.0, 1.0, 0.0, 1.0, 0.0, 1.0, 1.0, 0.0, 1.0, 1.0, 1.0, 1.0, 1.0, 0.0, 1.0, 0.0, 0.0, 1.0, 0.0, 1.0, 1.0, 0.0, 1.0, 0.0, 0.0, 0.0, 1.0, 1.0, 1.0, 1.0, 0.0, 0.0, 0.0, 0.0, 1.0, 0.0, 1.0, 0.0, 0.0, 1.0, 0.0, 0.0, 0.0, 0.0, 0.0, 1.0, 0.0, 1.0, 1.0, 1.0, 0.0, 1.0, 0.0, 1.0, 1.0, 0.0, 1.0, 1.0, 1.0, 1.0, 1.0, 0.0, 1.0])
me_cube_002.materials.append(mat_material_008)
me_cube_002.materials.append(mat_material_036)
me_cube_002.update()

# ---- objects
ob_light = bpy.data.objects.new('Light', light_light)
ob_window_shades_masterl = bpy.data.objects.new('Window Shades MasterL', me_cube_391)
ob_window_shade_masterr = bpy.data.objects.new('Window Shade MasterR', me_cube_392)
ob_m_bathroom_window_narrow = bpy.data.objects.new('M Bathroom Window Narrow', me_cube_253)
ob_m_bathroom_window = bpy.data.objects.new('M Bathroom Window', me_cube_002)

# ---- transforms, parenting, visibility, modifiers, constraints
ob_light.location = (4.076, 1.005, 5.904)
ob_light.rotation_euler = (0.6503, 0.05522, 1.866)
ob_light.lock_rotations_4d = False
ob_light.empty_display_type = 'ARROWS'
ob_light.color = (0.0, 0.0, 0.0, 0.0)
ob_light.lineart.crease_threshold = 0.0
ob_window_shades_masterl.location = (4.564, -2.258, 3.638)
ob_window_shades_masterl.rotation_euler = (1.571, 0.0, 0.0)
_m = ob_window_shades_masterl.modifiers.new('Bevel', 'BEVEL')
_m.segments = 3
ob_window_shade_masterr.location = (4.564, -10.58, 3.638)
ob_window_shade_masterr.rotation_euler = (1.571, 0.0, 0.0)
_m = ob_window_shade_masterr.modifiers.new('Bevel', 'BEVEL')
_m.segments = 3
ob_m_bathroom_window_narrow.location = (0.145, 7.686, 3.92)
ob_m_bathroom_window_narrow.rotation_euler = (1.571, 0.0, 0.0)
_m = ob_m_bathroom_window_narrow.modifiers.new('Bevel', 'BEVEL')
_m.segments = 3
ob_m_bathroom_window.location = (4.566, 1.557, 3.791)
ob_m_bathroom_window.rotation_euler = (1.571, 0.0, 0.0)
_m = ob_m_bathroom_window.modifiers.new('Bevel', 'BEVEL')
_m.segments = 3

# ---- collection membership
col_collection.objects.link(ob_light)
col_collection.objects.link(ob_window_shades_masterl)
col_collection.objects.link(ob_window_shade_masterr)
col_collection.objects.link(ob_m_bathroom_window_narrow)
col_collection.objects.link(ob_m_bathroom_window)

# ---- scene / render settings (as saved in the file)
scene.frame_start = 1; scene.frame_end = 250; scene.frame_set(1)
scene.render.engine = 'BLENDER_EEVEE_NEXT'
scene.cycles.sampling_pattern = 'TABULATED_SOBOL'
bpy.context.view_layer.update()

# ---- added for rendering (the .blend has no active camera): camera
cam_auto = bpy.data.cameras.new('AutoCamera')
cam_auto.lens = 50.0
cam_auto.sensor_width = 36.0
cam_auto.clip_end = 1000.0
ob_auto_camera = bpy.data.objects.new('AutoCamera', cam_auto)
scene.collection.objects.link(ob_auto_camera)
ob_auto_camera.location = (20.8971, -24.7736, 18.853)
ob_auto_camera.rotation_euler = (1.09748, -7.21219e-08, 0.694738)
scene.camera = ob_auto_camera
bpy.context.view_layer.update()
